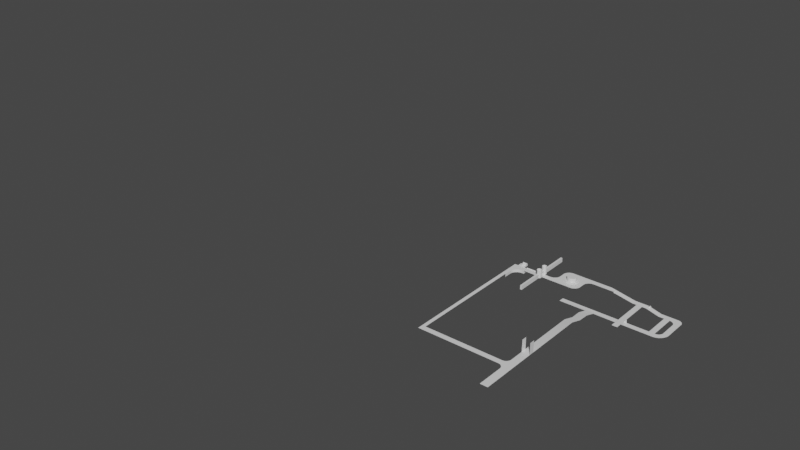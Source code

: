 # Source: Scene_4.blend  (saved by Blender 3.6.11; exported with 4.5.12 LTS)
import bpy
from mathutils import Matrix  # noqa: F401  (used for matrix-valued properties, if any)

bpy.ops.wm.read_factory_settings(use_empty=True)
scene = bpy.context.scene
scene.name = 'Scene'

# ---- collections
col_backup_1 = bpy.data.collections.new('backup_1'); scene.collection.children.link(col_backup_1)
col_test_road = bpy.data.collections.new('test_road'); scene.collection.children.link(col_test_road)
col_t = bpy.data.collections.new('T'); scene.collection.children.link(col_t)
col_camera = bpy.data.collections.new('Camera'); scene.collection.children.link(col_camera)

# ---- materials (node trees are filled in below, after node groups)
mat_gray = bpy.data.materials.new('Gray')
mat_gray.use_transparent_shadow = False

# ---- material node trees
mat_gray.use_nodes = True; mat_gray.node_tree.nodes.clear()
_N = mat_gray.node_tree.nodes; _L = mat_gray.node_tree.links
n0 = _N.new('ShaderNodeBsdfPrincipled'); n0.name = 'Principled BSDF'; n0.location = (10, 300)
n0.distribution = 'GGX'
n0.subsurface_method = 'RANDOM_WALK_SKIN'
n0.inputs[3].default_value = 1.45
n0.inputs[27].default_value = (0.0, 0.0, 0.0, 1.0)
n0.inputs[28].default_value = 1.0
n1 = _N.new('ShaderNodeOutputMaterial'); n1.name = 'Material Output'; n1.location = (300, 300)
_L.new(n0.outputs[0], n1.inputs[0])
n1.is_active_output = True

# ---- world
world_world = bpy.data.worlds.new('World'); scene.world = world_world
world_world.use_nodes = True; world_world.node_tree.nodes.clear()
_N = world_world.node_tree.nodes; _L = world_world.node_tree.links
n0 = _N.new('ShaderNodeOutputWorld'); n0.name = 'World Output'; n0.location = (300, 300)
n1 = _N.new('ShaderNodeBackground'); n1.name = 'Background'; n1.location = (10, 300)
n1.inputs[0].default_value = (0.05088, 0.05088, 0.05088, 1.0)
_L.new(n1.outputs[0], n0.inputs[0])
n0.is_active_output = True
world_world.color = (0.05088, 0.05088, 0.05088)
world_world.use_sun_shadow = False
world_world.sun_shadow_jitter_overblur = 0.0

# ---- meshes
me_cube = bpy.data.meshes.new('Cube')
me_cube.from_pydata([(-1.0, -1.0, -1.0), (-1.0, -1.0, 1.0), (-1.0, 1.0, -1.0), (-1.0, 1.0, 1.0), (1.0, -1.0, -1.0), (1.0, -1.0, 1.0), (1.0, 1.0, -1.0), (1.0, 1.0, 1.0)], [], [(0, 1, 3, 2), (2, 3, 7, 6), (6, 7, 5, 4), (4, 5, 1, 0), (2, 6, 4, 0), (7, 3, 1, 5)])
_uv = me_cube.uv_layers.new(name='UVMap')
_uv.uv.foreach_set('vector', [0.375, 0.0, 0.625, 0.0, 0.625, 0.25, 0.375, 0.25, 0.375, 0.25, 0.625, 0.25, 0.625, 0.5, 0.375, 0.5, 0.375, 0.5, 0.625, 0.5, 0.625, 0.75, 0.375, 0.75, 0.375, 0.75, 0.625, 0.75, 0.625, 1.0, 0.375, 1.0, 0.125, 0.5, 0.375, 0.5, 0.375, 0.75, 0.125, 0.75, 0.625, 0.5, 0.875, 0.5, 0.875, 0.75, 0.625, 0.75])
me_cube.update()
me_plane_004 = bpy.data.meshes.new('Plane.004')
me_plane_004.from_pydata([(-20.0, 20.0, 0.0), (123.7, -40.0, 0.0), (123.7, 20.0, 0.0), (133.3, -40.0, 2.588), (133.3, 20.0, 2.588), (262.3, -40.0, 2.588), (262.3, 20.0, 2.588), (-20.0, -220.0, 0.0), (20.0, -220.0, 0.0), (20.0, 20.0, 0.0), (25.01, 20.0, 1.364), (20.0, 20.0, 1.364), (25.01, 20.0, 0.0), (20.0, 73.54, 0.0), (25.01, 73.54, 1.364), (20.0, 73.54, 1.364), (45.04, 20.0, 0.0), (100.2, 20.0, 0.0), (45.04, 29.29, 0.0), (100.2, 29.29, 0.0), (45.04, 29.29, 10.0), (100.2, 29.29, 10.0), (100.2, 20.0, 10.0), (53.17, 20.0, 0.0), (53.17, 29.29, 0.0), (45.04, 73.54, 10.0), (45.04, 73.54, 0.0), (53.17, 20.0, 2.0), (53.17, 29.29, 2.0), (25.01, 73.54, 0.0), (100.2, 73.54, 0.0), (100.2, 73.54, 10.0), (55.8, 29.29, 10.0), (45.04, 37.9, 10.0), (100.2, 37.9, 10.0), (55.8, 73.54, 10.0), (55.8, 37.9, 10.0), (100.2, 37.9, 22.45), (100.2, 73.54, 22.45), (55.8, 73.54, 22.45), (55.8, 37.9, 22.45), (100.2, 55.72, 35.84), (55.8, 55.72, 35.84), (45.04, 20.0, 0.7941), (25.01, 20.0, 0.7941), (45.04, 73.54, 0.7941), (25.01, 73.54, 0.7941), (112.4, -40.0, 0.0), (20.0, -132.4, 0.0), (106.8, -40.17, 0.0), (101.2, -40.67, 0.0), (95.72, -41.51, 0.0), (90.26, -42.68, 0.0), (84.89, -44.18, 0.0), (79.62, -46.0, 0.0), (74.46, -48.14, 0.0), (69.44, -50.58, 0.0), (64.58, -53.32, 0.0), (59.9, -56.35, 0.0), (55.41, -59.66, 0.0), (51.12, -63.23, 0.0), (47.06, -67.05, 0.0), (43.23, -71.12, 0.0), (39.66, -75.4, 0.0), (36.35, -79.9, 0.0), (33.32, -84.58, 0.0), (30.58, -89.44, 0.0), (28.14, -94.46, 0.0), (26.01, -99.61, 0.0), (24.19, -104.9, 0.0), (22.69, -110.3, 0.0), (21.52, -115.7, 0.0), (20.68, -121.2, 0.0), (20.17, -126.8, 0.0), (123.7, -40.0, 0.5), (20.0, -220.0, 0.5), (112.4, -40.0, 0.5), (20.0, -132.4, 0.5), (106.8, -40.17, 0.5), (101.2, -40.67, 0.5), (95.72, -41.51, 0.5), (90.26, -42.68, 0.5), (84.89, -44.18, 0.5), (79.62, -46.0, 0.5), (74.46, -48.14, 0.5), (69.44, -50.58, 0.5), (64.58, -53.32, 0.5), (59.9, -56.35, 0.5), (55.41, -59.66, 0.5), (51.12, -63.23, 0.5), (47.06, -67.05, 0.5), (43.23, -71.12, 0.5), (39.66, -75.4, 0.5), (36.35, -79.9, 0.5), (33.32, -84.58, 0.5), (30.58, -89.44, 0.5), (28.14, -94.46, 0.5), (26.01, -99.61, 0.5), (24.19, -104.9, 0.5), (22.69, -110.3, 0.5), (21.52, -115.7, 0.5), (20.68, -121.2, 0.5), (20.17, -126.8, 0.5), (272.0, -40.0, 5.176), (272.0, 20.0, 5.176), (316.0, -30.0, 5.176), (316.0, 10.0, 5.176), (336.0, -30.0, 5.0), (336.0, 10.0, 5.0), (336.0, 363.7, 5.176), (316.0, -383.7, 5.176), (336.0, -383.7, 5.176), (336.0, 363.7, 42.18), (316.0, 363.7, 42.18), (316.0, -383.7, 42.18), (336.0, -383.7, 42.18), (316.0, 20.0, 51.45), (336.0, 20.0, 51.45), (336.0, 363.7, 51.45), (316.0, 363.7, 51.45), (316.0, -383.7, 51.45), (336.0, -383.7, 51.45), (316.0, -15.52, 42.18), (316.0, -30.0, 27.7), (316.0, -54.48, 42.18), (316.0, -40.0, 51.45), (316.0, -18.35, 41.9), (316.0, -21.06, 41.07), (316.0, -23.57, 39.74), (316.0, -25.76, 37.94), (316.0, -27.56, 35.74), (316.0, -28.9, 33.24), (316.0, -29.72, 30.52), (316.0, 10.0, 27.7), (316.0, -4.478, 42.18), (316.0, 34.48, 42.18), (316.0, 9.722, 30.52), (316.0, 8.898, 33.24), (316.0, 7.56, 35.74), (316.0, 5.76, 37.94), (316.0, 3.566, 39.74), (316.0, 1.063, 41.07), (316.0, -1.653, 41.9), (336.0, -30.0, 27.7), (336.0, -15.52, 42.18), (336.0, -40.0, 51.45), (336.0, -54.48, 42.18), (336.0, -29.72, 30.52), (336.0, -28.9, 33.24), (336.0, -27.56, 35.74), (336.0, -25.76, 37.94), (336.0, -23.57, 39.74), (336.0, -21.06, 41.07), (336.0, -18.35, 41.9), (336.0, -4.478, 42.18), (336.0, 10.0, 27.7), (336.0, 34.48, 42.18), (336.0, -1.653, 41.9), (336.0, 1.063, 41.07), (336.0, 3.566, 39.74), (336.0, 5.76, 37.94), (336.0, 7.56, 35.74), (336.0, 8.898, 33.24), (336.0, 9.722, 30.52), (316.0, 363.7, 5.176), (905.8, 169.5, 5.0), (905.8, 229.5, 5.0), (410.9, 20.0, 5.0), (410.9, -40.0, 5.0), (620.7, 20.0, 5.0), (695.7, 94.77, 5.0), (755.7, 94.77, 5.0), (485.8, 94.77, 5.0), (545.8, 94.77, 5.0), (620.7, 169.5, 5.0), (830.7, 229.5, 5.0), (830.7, 169.5, 5.0), (411.0, 20.0, 5.0), (416.9, 20.23, 5.0), (422.7, 20.92, 5.0), (428.5, 22.07, 5.0), (434.2, 23.66, 5.0), (439.7, 25.69, 5.0), (445.0, 28.15, 5.0), (450.1, 31.02, 5.0), (455.0, 34.28, 5.0), (459.6, 37.91, 5.0), (463.9, 41.9, 5.0), (467.9, 46.21, 5.0), (471.5, 50.82, 5.0), (474.8, 55.7, 5.0), (477.7, 60.82, 5.0), (480.1, 66.15, 5.0), (482.2, 71.66, 5.0), (483.7, 77.31, 5.0), (484.9, 83.07, 5.0), (485.6, 88.9, 5.0), (546.0, 88.9, 5.0), (546.7, 83.07, 5.0), (547.9, 77.31, 5.0), (549.5, 71.66, 5.0), (551.5, 66.15, 5.0), (554.0, 60.82, 5.0), (556.8, 55.7, 5.0), (560.1, 50.82, 5.0), (563.7, 46.21, 5.0), (567.7, 41.9, 5.0), (572.0, 37.91, 5.0), (576.6, 34.28, 5.0), (581.5, 31.02, 5.0), (586.6, 28.15, 5.0), (592.0, 25.69, 5.0), (597.5, 23.66, 5.0), (603.1, 22.07, 5.0), (608.9, 20.92, 5.0), (614.7, 20.23, 5.0), (626.8, 20.23, 5.0), (632.6, 20.92, 5.0), (638.4, 22.07, 5.0), (644.0, 23.66, 5.0), (649.5, 25.69, 5.0), (654.8, 28.15, 5.0), (660.0, 31.02, 5.0), (664.8, 34.28, 5.0), (669.5, 37.91, 5.0), (673.8, 41.9, 5.0), (677.8, 46.21, 5.0), (681.4, 50.82, 5.0), (684.6, 55.7, 5.0), (687.5, 60.82, 5.0), (690.0, 66.15, 5.0), (692.0, 71.66, 5.0), (693.6, 77.31, 5.0), (694.7, 83.07, 5.0), (695.4, 88.9, 5.0), (755.7, 34.77, 5.0), (680.9, -40.0, 5.0), (755.4, 28.9, 5.0), (754.7, 23.07, 5.0), (753.6, 17.31, 5.0), (752.0, 11.66, 5.0), (750.0, 6.156, 5.0), (747.5, 0.8241, 5.0), (744.6, -4.298, 5.0), (741.4, -9.179, 5.0), (737.8, -13.79, 5.0), (733.8, -18.1, 5.0), (729.5, -22.09, 5.0), (724.8, -25.72, 5.0), (720.0, -28.98, 5.0), (714.8, -31.85, 5.0), (709.5, -34.31, 5.0), (704.0, -36.34, 5.0), (698.4, -37.93, 5.0), (692.6, -39.08, 5.0), (686.8, -39.77, 5.0), (695.4, 100.6, 5.0), (694.7, 106.5, 5.0), (693.6, 112.2, 5.0), (692.0, 117.9, 5.0), (690.0, 123.4, 5.0), (687.5, 128.7, 5.0), (684.6, 133.8, 5.0), (681.4, 138.7, 5.0), (677.8, 143.3, 5.0), (673.8, 147.6, 5.0), (669.5, 151.6, 5.0), (664.8, 155.3, 5.0), (660.0, 158.5, 5.0), (654.8, 161.4, 5.0), (649.5, 163.8, 5.0), (644.0, 165.9, 5.0), (638.4, 167.5, 5.0), (632.6, 168.6, 5.0), (626.8, 169.3, 5.0), (830.4, 169.5, 5.0), (824.6, 169.3, 5.0), (818.7, 168.6, 5.0), (813.0, 167.5, 5.0), (807.3, 165.9, 5.0), (801.8, 163.8, 5.0), (796.5, 161.4, 5.0), (791.4, 158.5, 5.0), (786.5, 155.3, 5.0), (781.9, 151.6, 5.0), (777.6, 147.6, 5.0), (773.6, 143.3, 5.0), (769.9, 138.7, 5.0), (766.7, 133.8, 5.0), (763.8, 128.7, 5.0), (761.4, 123.4, 5.0), (759.3, 117.9, 5.0), (757.7, 112.2, 5.0), (756.6, 106.5, 5.0), (755.9, 100.6, 5.0), (614.7, 169.3, 5.0), (608.9, 168.6, 5.0), (603.1, 167.5, 5.0), (597.5, 165.9, 5.0), (592.0, 163.8, 5.0), (586.6, 161.4, 5.0), (581.5, 158.5, 5.0), (576.6, 155.3, 5.0), (572.0, 151.6, 5.0), (567.7, 147.6, 5.0), (563.7, 143.3, 5.0), (560.1, 138.7, 5.0), (556.8, 133.8, 5.0), (554.0, 128.7, 5.0), (551.5, 123.4, 5.0), (549.5, 117.9, 5.0), (547.9, 112.2, 5.0), (546.7, 106.5, 5.0), (546.0, 100.6, 5.0), (560.6, 229.5, 5.0), (485.8, 154.8, 5.0), (554.7, 229.3, 5.0), (548.9, 228.6, 5.0), (543.1, 227.5, 5.0), (537.5, 225.9, 5.0), (532.0, 223.8, 5.0), (526.6, 221.4, 5.0), (521.5, 218.5, 5.0), (516.6, 215.3, 5.0), (512.0, 211.6, 5.0), (507.7, 207.6, 5.0), (503.7, 203.3, 5.0), (500.1, 198.7, 5.0), (496.8, 193.8, 5.0), (494.0, 188.7, 5.0), (491.5, 183.4, 5.0), (489.5, 177.9, 5.0), (487.9, 172.2, 5.0), (486.7, 166.5, 5.0), (486.0, 160.6, 5.0), (620.7, 44.39, 10.0), (671.3, 94.77, 10.0), (570.2, 94.77, 10.0), (620.7, 145.1, 10.0), (570.4, 90.81, 10.0), (570.8, 86.89, 10.0), (571.6, 83.01, 10.0), (572.7, 79.2, 10.0), (574.0, 75.49, 10.0), (575.7, 71.9, 10.0), (577.6, 68.45, 10.0), (579.8, 65.16, 10.0), (582.3, 62.05, 10.0), (585.0, 59.15, 10.0), (587.9, 56.46, 10.0), (591.0, 54.01, 10.0), (594.3, 51.82, 10.0), (597.7, 49.88, 10.0), (601.3, 48.23, 10.0), (605.0, 46.86, 10.0), (608.8, 45.79, 10.0), (612.7, 45.01, 10.0), (616.6, 44.55, 10.0), (624.9, 44.55, 10.0), (628.8, 45.01, 10.0), (632.7, 45.79, 10.0), (636.5, 46.86, 10.0), (640.2, 48.23, 10.0), (643.8, 49.88, 10.0), (647.2, 51.82, 10.0), (650.5, 54.01, 10.0), (653.6, 56.46, 10.0), (656.5, 59.15, 10.0), (659.2, 62.05, 10.0), (661.7, 65.16, 10.0), (663.8, 68.45, 10.0), (665.8, 71.9, 10.0), (667.4, 75.49, 10.0), (668.8, 79.2, 10.0), (669.9, 83.01, 10.0), (670.7, 86.89, 10.0), (671.1, 90.81, 10.0), (671.1, 98.72, 10.0), (670.7, 102.6, 10.0), (669.9, 106.5, 10.0), (668.8, 110.3, 10.0), (667.4, 114.0, 10.0), (665.8, 117.6, 10.0), (663.8, 121.1, 10.0), (661.7, 124.4, 10.0), (659.2, 127.5, 10.0), (656.5, 130.4, 10.0), (653.6, 133.1, 10.0), (650.5, 135.5, 10.0), (647.2, 137.7, 10.0), (643.8, 139.7, 10.0), (640.2, 141.3, 10.0), (636.5, 142.7, 10.0), (632.7, 143.7, 10.0), (628.8, 144.5, 10.0), (624.9, 145.0, 10.0), (616.6, 145.0, 10.0), (612.7, 144.5, 10.0), (608.8, 143.7, 10.0), (605.0, 142.7, 10.0), (601.3, 141.3, 10.0), (597.7, 139.7, 10.0), (594.3, 137.7, 10.0), (591.0, 135.5, 10.0), (587.9, 133.1, 10.0), (585.0, 130.4, 10.0), (582.3, 127.5, 10.0), (579.8, 124.4, 10.0), (577.6, 121.1, 10.0), (575.7, 117.6, 10.0), (574.0, 114.0, 10.0), (572.7, 110.3, 10.0), (571.6, 106.5, 10.0), (570.8, 102.6, 10.0), (570.4, 98.72, 10.0), (626.8, 20.23, 10.0), (620.7, 20.0, 10.0), (614.7, 20.23, 10.0), (608.9, 20.92, 10.0), (603.1, 22.07, 10.0), (597.5, 23.66, 10.0), (592.0, 25.69, 10.0), (586.6, 28.15, 10.0), (581.5, 31.02, 10.0), (576.6, 34.28, 10.0), (572.0, 37.91, 10.0), (567.7, 41.9, 10.0), (563.7, 46.21, 10.0), (560.1, 50.82, 10.0), (556.8, 55.7, 10.0), (554.0, 60.82, 10.0), (551.5, 66.15, 10.0), (549.5, 71.66, 10.0), (547.9, 77.31, 10.0), (546.7, 83.07, 10.0), (546.0, 88.9, 10.0), (545.8, 94.77, 10.0), (546.0, 100.6, 10.0), (695.4, 88.9, 10.0), (694.7, 83.07, 10.0), (693.6, 77.31, 10.0), (692.0, 71.66, 10.0), (690.0, 66.15, 10.0), (687.5, 60.82, 10.0), (684.6, 55.7, 10.0), (681.4, 50.82, 10.0), (677.8, 46.21, 10.0), (673.8, 41.9, 10.0), (669.5, 37.91, 10.0), (664.8, 34.28, 10.0), (660.0, 31.02, 10.0), (654.8, 28.15, 10.0), (649.5, 25.69, 10.0), (644.0, 23.66, 10.0), (638.4, 22.07, 10.0), (632.6, 20.92, 10.0), (626.8, 169.3, 10.0), (632.6, 168.6, 10.0), (638.4, 167.5, 10.0), (644.0, 165.9, 10.0), (649.5, 163.8, 10.0), (654.8, 161.4, 10.0), (660.0, 158.5, 10.0), (664.8, 155.3, 10.0), (669.5, 151.6, 10.0), (673.8, 147.6, 10.0), (677.8, 143.3, 10.0), (681.4, 138.7, 10.0), (684.6, 133.8, 10.0), (687.5, 128.7, 10.0), (690.0, 123.4, 10.0), (692.0, 117.9, 10.0), (693.6, 112.2, 10.0), (694.7, 106.5, 10.0), (695.4, 100.6, 10.0), (614.7, 169.3, 10.0), (620.7, 169.5, 10.0), (546.7, 106.5, 10.0), (547.9, 112.2, 10.0), (549.5, 117.9, 10.0), (551.5, 123.4, 10.0), (554.0, 128.7, 10.0), (556.8, 133.8, 10.0), (560.1, 138.7, 10.0), (563.7, 143.3, 10.0), (567.7, 147.6, 10.0), (572.0, 151.6, 10.0), (576.6, 155.3, 10.0), (581.5, 158.5, 10.0), (586.6, 161.4, 10.0), (592.0, 163.8, 10.0), (597.5, 165.9, 10.0), (603.1, 167.5, 10.0), (608.9, 168.6, 10.0), (695.7, 94.77, 10.0), (624.9, 44.55, 52.79), (620.7, 44.39, 52.79), (616.6, 44.55, 52.79), (612.7, 45.01, 52.79), (608.8, 45.79, 52.79), (605.0, 46.86, 52.79), (601.3, 48.23, 52.79), (597.7, 49.88, 52.79), (594.3, 51.82, 52.79), (591.0, 54.01, 52.79), (587.9, 56.46, 52.79), (585.0, 59.15, 52.79), (582.3, 62.05, 52.79), (579.8, 65.16, 52.79), (577.6, 68.45, 52.79), (575.7, 71.9, 52.79), (574.0, 75.49, 52.79), (572.7, 79.2, 52.79), (571.6, 83.01, 52.79), (570.8, 86.89, 52.79), (570.4, 90.81, 52.79), (570.2, 94.77, 52.79), (570.4, 98.72, 52.79), (671.1, 90.81, 52.79), (670.7, 86.89, 52.79), (669.9, 83.01, 52.79), (668.8, 79.2, 52.79), (667.4, 75.49, 52.79), (665.8, 71.9, 52.79), (663.8, 68.45, 52.79), (661.7, 65.16, 52.79), (659.2, 62.05, 52.79), (656.5, 59.15, 52.79), (653.6, 56.46, 52.79), (650.5, 54.01, 52.79), (647.2, 51.82, 52.79), (643.8, 49.88, 52.79), (640.2, 48.23, 52.79), (636.5, 46.86, 52.79), (632.7, 45.79, 52.79), (628.8, 45.01, 52.79), (624.9, 145.0, 52.79), (628.8, 144.5, 52.79), (632.7, 143.7, 52.79), (636.5, 142.7, 52.79), (640.2, 141.3, 52.79), (643.8, 139.7, 52.79), (647.2, 137.7, 52.79), (650.5, 135.5, 52.79), (653.6, 133.1, 52.79), (656.5, 130.4, 52.79), (659.2, 127.5, 52.79), (661.7, 124.4, 52.79), (663.8, 121.1, 52.79), (665.8, 117.6, 52.79), (667.4, 114.0, 52.79), (668.8, 110.3, 52.79), (669.9, 106.5, 52.79), (670.7, 102.6, 52.79), (671.1, 98.72, 52.79), (616.6, 145.0, 52.79), (620.7, 145.1, 52.79), (570.8, 102.6, 52.79), (571.6, 106.5, 52.79), (572.7, 110.3, 52.79), (574.0, 114.0, 52.79), (575.7, 117.6, 52.79), (577.6, 121.1, 52.79), (579.8, 124.4, 52.79), (582.3, 127.5, 52.79), (585.0, 130.4, 52.79), (587.9, 133.1, 52.79), (591.0, 135.5, 52.79), (594.3, 137.7, 52.79), (597.7, 139.7, 52.79), (601.3, 141.3, 52.79), (605.0, 142.7, 52.79), (608.8, 143.7, 52.79), (612.7, 144.5, 52.79), (671.3, 94.77, 52.79), (1006.0, 169.5, 5.0), (1006.0, 229.5, 5.186), (334.8, -31.76, 5.088), (343.7, -37.03, 5.088), (349.8, -45.29, 5.088), (352.4, -55.27, 5.088), (350.9, -65.45, 5.088), (345.6, -74.3, 5.088), (337.3, -80.44, 5.088), (327.4, -82.97, 5.088), (317.2, -81.48, 5.088), (308.3, -76.21, 5.088), (302.2, -67.95, 5.088), (299.7, -57.97, 5.088), (301.2, -47.79, 5.088), (306.4, -38.94, 5.088), (314.7, -32.8, 5.088), (324.7, -30.27, 5.088), (334.8, -31.76, 91.02), (343.7, -37.03, 91.02), (349.8, -45.29, 91.02), (352.4, -55.27, 91.02), (350.9, -65.45, 91.02), (345.6, -74.3, 91.02), (337.3, -80.44, 91.02), (327.4, -82.97, 91.02), (317.2, -81.48, 91.02), (308.3, -76.21, 91.02), (302.2, -67.95, 91.02), (299.7, -57.97, 91.02), (301.2, -47.79, 91.02), (306.4, -38.94, 91.02), (314.7, -32.8, 91.02), (324.7, -30.27, 91.02), (316.0, -40.0, 5.176), (316.0, 20.0, 5.176), (123.7, -40.0, 5.0), (123.7, 20.0, 5.0), (133.3, -40.0, 7.588), (133.3, 20.0, 7.588), (262.3, -40.0, 7.588), (262.3, 20.0, 7.588), (272.0, -40.0, 10.18), (272.0, 20.0, 10.18), (316.0, -40.0, 10.18), (316.0, 20.0, 10.18), (123.7, -45.0, 0.0), (133.3, -45.0, 2.588), (262.3, -45.0, 2.588), (272.0, -45.0, 5.176), (316.0, -45.0, 5.176), (123.7, -45.0, 5.0), (133.3, -45.0, 7.588), (262.3, -45.0, 7.588), (272.0, -45.0, 10.18), (316.0, -45.0, 10.18), (133.3, 25.0, 2.588), (123.7, 25.0, 0.0), (262.3, 25.0, 2.588), (272.0, 25.0, 5.176), (316.0, 25.0, 5.176), (133.3, 25.0, 7.588), (123.7, 25.0, 5.0), (262.3, 25.0, 7.588), (272.0, 25.0, 10.18), (316.0, 25.0, 10.18), (123.7, -45.0, 0.5), (25.0, -220.0, 0.5), (112.4, -45.0, 0.5), (25.0, -132.4, 0.5), (107.1, -45.16, 0.5), (101.8, -45.64, 0.5), (96.62, -46.43, 0.5), (91.46, -47.54, 0.5), (86.38, -48.96, 0.5), (81.39, -50.68, 0.5), (76.51, -52.7, 0.5), (71.77, -55.01, 0.5), (67.17, -57.6, 0.5), (62.74, -60.47, 0.5), (58.49, -63.59, 0.5), (54.44, -66.97, 0.5), (50.59, -70.59, 0.5), (46.98, -74.43, 0.5), (43.6, -78.49, 0.5), (40.47, -82.74, 0.5), (37.6, -87.17, 0.5), (35.01, -91.77, 0.5), (32.7, -96.51, 0.5), (30.68, -101.4, 0.5), (28.96, -106.4, 0.5), (27.54, -111.5, 0.5), (26.44, -116.6, 0.5), (25.64, -121.8, 0.5), (25.16, -127.1, 0.5), (123.7, -45.0, -32.2), (25.0, -220.0, -32.2), (112.4, -45.0, -32.2), (25.0, -132.4, -32.2), (107.1, -45.16, -32.2), (101.8, -45.64, -32.2), (96.62, -46.43, -32.2), (91.46, -47.54, -32.2), (86.38, -48.96, -32.2), (81.39, -50.68, -32.2), (76.51, -52.7, -32.2), (71.77, -55.01, -32.2), (67.17, -57.6, -32.2), (62.74, -60.47, -32.2), (58.49, -63.59, -32.2), (54.44, -66.97, -32.2), (50.59, -70.59, -32.2), (46.98, -74.43, -32.2), (43.6, -78.49, -32.2), (40.47, -82.74, -32.2), (37.6, -87.17, -32.2), (35.01, -91.77, -32.2), (32.7, -96.51, -32.2), (30.68, -101.4, -32.2), (28.96, -106.4, -32.2), (27.54, -111.5, -32.2), (26.44, -116.6, -32.2), (25.64, -121.8, -32.2), (25.16, -127.1, -32.2), (262.3, -40.0, -32.2), (262.3, 20.0, -32.2), (272.0, -40.0, -32.2), (272.0, 20.0, -32.2), (262.3, 25.0, -32.2), (272.0, 25.0, -32.2), (262.3, -45.0, -32.2), (272.0, -45.0, -32.2), (123.7, -40.0, -32.2), (123.7, 20.0, -32.2), (133.3, -40.0, -32.2), (133.3, 20.0, -32.2), (133.3, -45.0, -32.2), (1625.0, 169.5, -82.87), (133.3, 25.0, -32.2), (123.7, 25.0, -32.2), (337.0, 61.31, 5.088), (345.3, 55.28, 5.088), (350.7, 46.52, 5.088), (352.4, 36.36, 5.088), (350.0, 26.34, 5.088), (344.0, 18.0, 5.088), (335.2, 12.6, 5.088), (325.0, 10.96, 5.088), (315.0, 13.33, 5.088), (306.7, 19.36, 5.088), (301.3, 28.12, 5.088), (299.7, 38.29, 5.088), (302.0, 48.3, 5.088), (308.1, 56.65, 5.088), (316.8, 62.05, 5.088), (327.0, 63.69, 5.088), (337.0, 61.31, 91.02), (345.3, 55.28, 91.02), (350.7, 46.52, 91.02), (352.4, 36.36, 91.02), (350.0, 26.34, 91.02), (344.0, 18.0, 91.02), (335.2, 12.6, 91.02), (325.0, 10.96, 91.02), (315.0, 13.33, 91.02), (306.7, 19.36, 91.02), (301.3, 28.12, 91.02), (299.7, 38.29, 91.02), (302.0, 48.3, 91.02), (308.1, 56.65, 91.02), (316.8, 62.05, 91.02), (327.0, 63.69, 91.02), (336.0, -40.01, 5.005), (336.0, 20.01, 5.005), (1006.0, 199.5, 5.0), (1276.0, 229.5, -45.0), (1061.0, 169.5, 5.0), (1061.0, 199.5, 5.0), (1276.0, 169.5, -45.09), (1060.0, 199.5, -4.971), (1060.0, 169.5, -4.971), (1060.0, 229.5, -4.827), (1070.0, 169.5, -6.814), (1070.0, 229.5, -6.673), (1065.0, 169.5, -5.893), (1065.0, 199.6, -5.857), (1425.0, 229.5, -45.0), (1425.0, 169.5, -45.09), (1321.0, 79.54, -45.16), (1381.0, 79.54, -45.16), (1381.0, 169.5, -45.16), (1321.0, 169.5, -45.16), (1685.0, 229.5, -82.78), (1685.0, 169.5, -82.87), (1434.0, 207.1, -65.55), (1424.0, 207.1, -45.67), (1434.0, 229.2, -65.55), (1424.0, 229.2, -45.67), (1454.0, 207.1, -55.8), (1444.0, 207.1, -35.92), (1454.0, 229.2, -55.8), (1444.0, 229.2, -35.92), (1625.0, 229.5, -82.78), (1804.0, 109.5, -82.96), (1744.0, 109.5, -82.96), (1744.0, 115.2, -82.96), (1744.0, 119.8, -82.95), (1743.0, 124.3, -82.94), (1742.0, 128.8, -82.93), (1740.0, 133.1, -82.93), (1738.0, 137.3, -82.92), (1736.0, 141.4, -82.92), (1733.0, 145.2, -82.91), (1730.0, 148.9, -82.9), (1727.0, 152.3, -82.9), (1724.0, 155.4, -82.9), (1720.0, 158.3, -82.89), (1716.0, 160.8, -82.89), (1712.0, 163.1, -82.88), (1708.0, 165.0, -82.88), (1704.0, 166.6, -82.88), (1699.0, 167.9, -82.88), (1695.0, 168.8, -82.88), (1690.0, 169.3, -82.87), (1804.0, 170.6, -82.87), (1745.0, 229.5, -82.78), (1804.0, 175.2, -82.87), (1804.0, 179.8, -82.86), (1803.0, 184.3, -82.85), (1802.0, 188.8, -82.85), (1800.0, 193.1, -82.84), (1798.0, 197.3, -82.83), (1796.0, 201.4, -82.83), (1793.0, 205.2, -82.82), (1790.0, 208.8, -82.82), (1787.0, 212.2, -82.81), (1784.0, 215.4, -82.81), (1780.0, 218.3, -82.8), (1776.0, 220.8, -82.8), (1772.0, 223.1, -82.79), (1768.0, 225.0, -82.79), (1764.0, 226.6, -82.79), (1759.0, 227.9, -82.79), (1755.0, 228.8, -82.79), (1750.0, 229.3, -82.78), (1744.0, -70.47, -83.23), (1381.0, -190.4, -45.16), (1684.0, -130.5, -83.32), (1684.0, -190.5, -83.41), (1624.0, -130.4, -83.32), (1624.0, -190.4, -83.41), (1321.0, -190.4, -45.16), (1564.0, 169.5, -82.87), (1689.0, -130.3, -83.32), (1694.0, -129.7, -83.32), (1698.0, -128.8, -83.32), (1703.0, -127.5, -83.32), (1707.0, -125.9, -83.32), (1712.0, -123.9, -83.31), (1716.0, -121.6, -83.31), (1720.0, -119.0, -83.31), (1723.0, -116.1, -83.3), (1727.0, -112.9, -83.3), (1730.0, -109.4, -83.29), (1733.0, -105.7, -83.29), (1735.0, -101.8, -83.28), (1738.0, -97.71, -83.27), (1740.0, -93.43, -83.27), (1741.0, -89.01, -83.26), (1743.0, -84.48, -83.25), (1744.0, -79.86, -83.25), (1744.0, -75.18, -83.24), (1564.0, 229.5, -82.78), (1804.0, -70.49, -83.23), (1694.0, -190.1, -83.41), (1703.0, -189.0, -83.41), (1712.0, -187.1, -83.41), (1721.0, -184.6, -83.4), (1730.0, -181.3, -83.4), (1739.0, -177.4, -83.39), (1747.0, -172.8, -83.39), (1755.0, -167.6, -83.38), (1762.0, -161.7, -83.37), (1769.0, -155.3, -83.36), (1776.0, -148.4, -83.35), (1781.0, -141.0, -83.34), (1787.0, -133.2, -83.33), (1791.0, -125.0, -83.31), (1795.0, -116.4, -83.3), (1798.0, -107.6, -83.29), (1801.0, -98.5, -83.28), (1803.0, -89.26, -83.26), (1804.0, -79.9, -83.25), (1321.0, -130.4, -45.16), (1381.0, -130.4, -45.16), (1384.0, -130.4, -83.32), (1384.0, -190.4, -83.41), (1324.0, -130.4, -83.32), (1324.0, -190.4, -83.41), (958.7, -190.3, -83.41), (1049.0, -311.1, -45.16), (958.7, -311.1, -45.16), (1049.0, -190.3, -83.41), (664.3, -130.2, -83.32), (664.3, -190.2, -83.41), (1321.0, -311.1, -45.16), (1381.0, -311.1, -45.16), (958.7, -429.5, -45.16), (1044.0, -429.5, -45.16), (958.7, -574.3, -3.433e-05), (1044.0, -574.3, -4.959e-05), (958.7, -1237.0, -3.433e-05), (1044.0, -1237.0, -4.768e-05), (958.7, -1297.0, -3.425e-05), (1044.0, -1297.0, -4.76e-05), (1044.0, -1297.0, 130.0), (958.7, -1297.0, 130.0), (1044.0, -1237.0, 130.0), (958.7, -1237.0, 130.0), (958.7, -1642.0, -3.425e-05), (1044.0, -1642.0, -4.76e-05), (838.7, -1522.0, -1.55e-05), (838.7, -1582.0, -1.55e-05), (718.7, -1522.0, 3.241e-06), (718.7, -1582.0, 3.241e-06), (-20.0, -1582.0, 3.241e-06), (20.0, -1522.0, 3.241e-06), (-20.0, -1522.0, 3.241e-06), (20.0, -1582.0, 3.241e-06), (958.7, -1942.0, -3.425e-05), (1044.0, -1942.0, -4.76e-05), (1044.0, -1462.0, -4.76e-05), (897.5, -1522.0, -2.468e-05), (958.7, -1462.0, -3.425e-05), (902.3, -1521.0, -2.543e-05), (907.1, -1521.0, -2.618e-05), (911.8, -1520.0, -2.692e-05), (916.4, -1519.0, -2.764e-05), (920.9, -1517.0, -2.834e-05), (925.3, -1515.0, -2.902e-05), (929.5, -1513.0, -2.968e-05), (933.5, -1510.0, -3.03e-05), (937.3, -1507.0, -3.089e-05), (940.8, -1504.0, -3.144e-05), (944.0, -1500.0, -3.195e-05), (947.0, -1497.0, -3.242e-05), (949.7, -1493.0, -3.284e-05), (952.0, -1489.0, -3.32e-05), (954.1, -1484.0, -3.352e-05), (955.7, -1480.0, -3.378e-05), (957.0, -1476.0, -3.398e-05), (958.0, -1471.0, -3.413e-05), (958.5, -1466.0, -3.422e-05), (897.5, -1582.0, -2.468e-05), (902.3, -1582.0, -2.543e-05), (907.1, -1582.0, -2.618e-05), (911.8, -1583.0, -2.692e-05), (916.4, -1584.0, -2.764e-05), (920.9, -1586.0, -2.834e-05), (925.3, -1588.0, -2.902e-05), (929.5, -1590.0, -2.968e-05), (933.5, -1593.0, -3.03e-05), (937.3, -1596.0, -3.089e-05), (940.8, -1599.0, -3.144e-05), (944.0, -1603.0, -3.195e-05), (947.0, -1606.0, -3.242e-05), (949.7, -1610.0, -3.284e-05), (952.0, -1614.0, -3.32e-05), (954.1, -1619.0, -3.352e-05), (955.7, -1623.0, -3.378e-05), (957.0, -1628.0, -3.398e-05), (958.0, -1632.0, -3.413e-05), (958.5, -1637.0, -3.422e-05)], [], [(632, 631, 713, 714), (4, 3, 5, 6), (11, 15, 13, 9), (10, 11, 9, 12), (10, 14, 15, 11), (12, 29, 14, 10), (17, 19, 21, 22), (18, 24, 19, 21, 32, 20), (16, 23, 24, 18), (27, 22, 21, 28), (19, 24, 28, 21), (24, 23, 27, 28), (23, 17, 22, 27), (18, 20, 33, 25, 26), (29, 12, 44, 46), (19, 30, 31, 34, 21), (25, 35, 31, 30, 26), (36, 35, 25, 33), (32, 36, 33, 20), (21, 34, 36, 32), (31, 35, 39, 38), (39, 40, 42), (35, 36, 40, 39), (36, 34, 37, 40), (34, 31, 38, 37), (40, 37, 41, 42), (37, 38, 41), (38, 39, 42, 41), (44, 43, 45, 46), (12, 16, 43, 44), (16, 26, 45, 43), (26, 29, 46, 45), (0, 7, 8, 48, 73, 72, 71, 70, 69, 68, 67, 66, 65, 64, 63, 62, 61, 60, 59, 58, 57, 56, 55, 54, 53, 52, 51, 50, 49, 47, 1, 2, 17, 23, 16, 12, 9), (58, 59, 88, 87), (71, 72, 101, 100), (57, 58, 87, 86), (70, 71, 100, 99), (56, 57, 86, 85), (69, 70, 99, 98), (55, 56, 85, 84), (68, 69, 98, 97), (54, 55, 84, 83), (67, 68, 97, 96), (53, 54, 83, 82), (66, 67, 96, 95), (52, 53, 82, 81), (65, 66, 95, 94), (51, 52, 81, 80), (64, 65, 94, 93), (50, 51, 80, 79), (63, 64, 93, 92), (49, 50, 79, 78), (62, 63, 92, 91), (47, 49, 78, 76), (61, 62, 91, 90), (48, 8, 75, 77), (1, 47, 76, 74), (60, 61, 90, 89), (73, 48, 77, 102), (59, 60, 89, 88), (72, 73, 102, 101), (6, 700, 699, 5), (104, 103, 105, 106), (117, 156, 112, 118), (106, 105, 107, 108), (124, 123, 105, 609, 110, 114), (110, 111, 115, 114), (109, 164, 113, 112), (115, 146, 145, 121), (112, 113, 119, 118), (106, 133, 135, 113, 164, 610), (145, 144, 154, 117), (125, 124, 114, 120), (108, 155, 133, 106), (116, 125, 145, 117), (116, 117, 118, 119), (145, 125, 120, 121), (107, 105, 123, 143), (114, 115, 121, 120), (156, 155, 108, 748, 109, 112), (113, 135, 116, 119), (107, 143, 146, 115, 111, 747), (134, 154, 144, 122), (122, 126, 127, 128, 129, 130, 131, 132, 123, 124, 125), (133, 136, 137, 138, 139, 140, 141, 142, 134, 116, 135), (143, 147, 148, 149, 150, 151, 152, 153, 144, 145, 146), (154, 157, 158, 159, 160, 161, 162, 163, 155, 156, 117), (122, 144, 153, 126), (126, 153, 152, 127), (127, 152, 151, 128), (128, 151, 150, 129), (129, 150, 149, 130), (130, 149, 148, 131), (131, 148, 147, 132), (132, 147, 143, 123), (133, 155, 163, 136), (136, 163, 162, 137), (137, 162, 161, 138), (138, 161, 160, 139), (139, 160, 159, 140), (140, 159, 158, 141), (141, 158, 157, 142), (142, 157, 154, 134), (116, 134, 122, 125), (105, 103, 609), (175, 176, 165, 166), (168, 236, 255, 254, 253, 252, 251, 250, 249, 248, 247, 246, 245, 244, 243, 242, 241, 240, 239, 238, 237, 235, 171, 170, 234, 233, 232, 231, 230, 229, 228, 227, 226, 225, 224, 223, 222, 221, 220, 219, 218, 217, 216, 169, 215, 214, 213, 212, 211, 210, 209, 208, 207, 206, 205, 204, 203, 202, 201, 200, 199, 198, 197, 173, 172, 196, 195, 194, 193, 192, 191, 190, 189, 188, 187, 186, 185, 184, 183, 182, 181, 180, 179, 178, 177, 167), (108, 107, 168, 167), (172, 173, 313, 312, 311, 310, 309, 308, 307, 306, 305, 304, 303, 302, 301, 300, 299, 298, 297, 296, 295, 174, 274, 273, 272, 271, 270, 269, 268, 267, 266, 265, 264, 263, 262, 261, 260, 259, 258, 257, 256, 170, 171, 294, 293, 292, 291, 290, 289, 288, 287, 286, 285, 284, 283, 282, 281, 280, 279, 278, 277, 276, 275, 176, 175, 314, 316, 317, 318, 319, 320, 321, 322, 323, 324, 325, 326, 327, 328, 329, 330, 331, 332, 333, 334, 315), (223, 224, 448, 449), (173, 197, 435, 436), (310, 311, 478, 479), (215, 169, 416, 417), (222, 223, 449, 450), (309, 310, 479, 480), (221, 222, 450, 451), (308, 309, 480, 481), (273, 274, 456, 457), (220, 221, 451, 452), (307, 308, 481, 482), (272, 273, 457, 458), (219, 220, 452, 453), (306, 307, 482, 483), (271, 272, 458, 459), (218, 219, 453, 454), (305, 306, 483, 484), (270, 271, 459, 460), (217, 218, 454, 455), (304, 305, 484, 485), (269, 270, 460, 461), (216, 217, 455, 415), (303, 304, 485, 486), (214, 215, 417, 418), (268, 269, 461, 462), (302, 303, 486, 487), (213, 214, 418, 419), (267, 268, 462, 463), (301, 302, 487, 488), (212, 213, 419, 420), (266, 267, 463, 464), (300, 301, 488, 489), (211, 212, 420, 421), (265, 266, 464, 465), (299, 300, 489, 490), (210, 211, 421, 422), (264, 265, 465, 466), (298, 299, 490, 491), (209, 210, 422, 423), (263, 264, 466, 467), (297, 298, 491, 492), (208, 209, 423, 424), (262, 263, 467, 468), (296, 297, 492, 493), (207, 208, 424, 425), (261, 262, 468, 469), (295, 296, 493, 475), (206, 207, 425, 426), (260, 261, 469, 470), (233, 234, 438, 439), (170, 256, 474, 494), (205, 206, 426, 427), (259, 260, 470, 471), (232, 233, 439, 440), (234, 170, 494, 438), (204, 205, 427, 428), (258, 259, 471, 472), (231, 232, 440, 441), (203, 204, 428, 429), (257, 258, 472, 473), (230, 231, 441, 442), (202, 203, 429, 430), (256, 257, 473, 474), (229, 230, 442, 443), (201, 202, 430, 431), (228, 229, 443, 444), (200, 201, 431, 432), (227, 228, 444, 445), (199, 200, 432, 433), (174, 295, 475, 476), (226, 227, 445, 446), (198, 199, 433, 434), (274, 174, 476, 456), (225, 226, 446, 447), (197, 198, 434, 435), (312, 313, 437, 477), (224, 225, 447, 448), (313, 173, 436, 437), (311, 312, 477, 478), (169, 216, 415, 416), (398, 399, 571, 572), (358, 335, 416, 415), (335, 357, 417, 416), (357, 356, 418, 417), (356, 355, 419, 418), (355, 354, 420, 419), (354, 353, 421, 420), (353, 352, 422, 421), (352, 351, 423, 422), (351, 350, 424, 423), (350, 349, 425, 424), (349, 348, 426, 425), (348, 347, 427, 426), (347, 346, 428, 427), (346, 345, 429, 428), (345, 344, 430, 429), (344, 343, 431, 430), (343, 342, 432, 431), (342, 341, 433, 432), (341, 340, 434, 433), (340, 339, 435, 434), (337, 414, 437, 436), (339, 337, 436, 435), (376, 375, 439, 438), (375, 374, 440, 439), (374, 373, 441, 440), (373, 372, 442, 441), (372, 371, 443, 442), (371, 370, 444, 443), (370, 369, 445, 444), (369, 368, 446, 445), (368, 367, 447, 446), (367, 366, 448, 447), (366, 365, 449, 448), (365, 364, 450, 449), (364, 363, 451, 450), (363, 362, 452, 451), (362, 361, 453, 452), (361, 360, 454, 453), (360, 359, 455, 454), (359, 358, 415, 455), (395, 394, 457, 456), (394, 393, 458, 457), (393, 392, 459, 458), (392, 391, 460, 459), (391, 390, 461, 460), (390, 389, 462, 461), (389, 388, 463, 462), (388, 387, 464, 463), (387, 386, 465, 464), (386, 385, 466, 465), (385, 384, 467, 466), (384, 383, 468, 467), (383, 382, 469, 468), (382, 381, 470, 469), (381, 380, 471, 470), (380, 379, 472, 471), (379, 378, 473, 472), (378, 377, 474, 473), (396, 338, 476, 475), (338, 395, 456, 476), (414, 413, 477, 437), (413, 412, 478, 477), (412, 411, 479, 478), (411, 410, 480, 479), (410, 409, 481, 480), (409, 408, 482, 481), (408, 407, 483, 482), (407, 406, 484, 483), (406, 405, 485, 484), (405, 404, 486, 485), (404, 403, 487, 486), (403, 402, 488, 487), (402, 401, 489, 488), (401, 400, 490, 489), (400, 399, 491, 490), (399, 398, 492, 491), (398, 397, 493, 492), (397, 396, 475, 493), (377, 336, 494, 474), (336, 376, 438, 494), (495, 535, 534, 533, 532, 531, 530, 529, 528, 527, 526, 525, 524, 523, 522, 521, 520, 519, 518, 574, 554, 553, 552, 551, 550, 549, 548, 547, 546, 545, 544, 543, 542, 541, 540, 539, 538, 537, 536, 556, 555, 573, 572, 571, 570, 569, 568, 567, 566, 565, 564, 563, 562, 561, 560, 559, 558, 557, 517, 516, 515, 514, 513, 512, 511, 510, 509, 508, 507, 506, 505, 504, 503, 502, 501, 500, 499, 498, 497, 496), (385, 386, 545, 546), (374, 375, 519, 520), (397, 398, 572, 573), (384, 385, 546, 547), (373, 374, 520, 521), (396, 397, 573, 555), (383, 384, 547, 548), (372, 373, 521, 522), (336, 377, 554, 574), (382, 383, 548, 549), (371, 372, 522, 523), (335, 358, 495, 496), (376, 336, 574, 518), (381, 382, 549, 550), (370, 371, 523, 524), (357, 335, 496, 497), (380, 381, 550, 551), (369, 370, 524, 525), (356, 357, 497, 498), (379, 380, 551, 552), (368, 369, 525, 526), (355, 356, 498, 499), (378, 379, 552, 553), (367, 368, 526, 527), (354, 355, 499, 500), (377, 378, 553, 554), (366, 367, 527, 528), (353, 354, 500, 501), (338, 396, 555, 556), (365, 366, 528, 529), (352, 353, 501, 502), (395, 338, 556, 536), (364, 365, 529, 530), (351, 352, 502, 503), (413, 414, 517, 557), (363, 364, 530, 531), (350, 351, 503, 504), (412, 413, 557, 558), (362, 363, 531, 532), (349, 350, 504, 505), (411, 412, 558, 559), (361, 362, 532, 533), (348, 349, 505, 506), (410, 411, 559, 560), (360, 361, 533, 534), (347, 348, 506, 507), (409, 410, 560, 561), (359, 360, 534, 535), (346, 347, 507, 508), (408, 409, 561, 562), (358, 359, 535, 495), (345, 346, 508, 509), (407, 408, 562, 563), (394, 395, 536, 537), (344, 345, 509, 510), (406, 407, 563, 564), (393, 394, 537, 538), (343, 344, 510, 511), (405, 406, 564, 565), (392, 393, 538, 539), (342, 343, 511, 512), (404, 405, 565, 566), (391, 392, 539, 540), (341, 342, 512, 513), (403, 404, 566, 567), (390, 391, 540, 541), (340, 341, 513, 514), (402, 403, 567, 568), (389, 390, 541, 542), (339, 340, 514, 515), (401, 402, 568, 569), (388, 389, 542, 543), (414, 337, 516, 517), (400, 401, 569, 570), (387, 388, 543, 544), (337, 339, 515, 516), (399, 400, 570, 571), (386, 387, 544, 545), (375, 376, 518, 519), (576, 166, 165, 575, 749), (578, 577, 593, 594), (582, 581, 597, 598), (590, 589, 605, 606), (583, 582, 598, 599), (581, 580, 596, 597), (580, 579, 595, 596), (579, 578, 594, 595), (584, 583, 599, 600), (586, 585, 601, 602), (585, 584, 600, 601), (592, 591, 607, 608), (577, 592, 608, 593), (6, 104, 610, 620, 618, 616, 614, 612, 2, 4), (610, 104, 106), (3, 709, 710, 4), (104, 634, 635, 610), (619, 617, 629, 630), (612, 637, 632, 2), (5, 623, 622, 3), (616, 638, 636, 614), (1, 621, 626, 611), (6, 633, 703, 700), (622, 627, 626, 621), (624, 625, 630, 629), (623, 628, 627, 622), (624, 629, 628, 623), (609, 619, 630, 625), (633, 634, 704, 703), (613, 627, 628, 615), (103, 609, 625, 624), (611, 626, 627, 613), (615, 628, 629, 617), (634, 639, 640, 635), (633, 638, 639, 634), (632, 637, 636, 631), (631, 636, 638, 633), (614, 636, 637, 612), (620, 640, 639, 618), (618, 639, 638, 616), (610, 635, 640, 620), (4, 631, 633, 6), (622, 621, 670, 711), (611, 613, 615, 617, 619, 609, 103, 5, 3, 1), (74, 76, 643, 641), (89, 90, 657, 656), (102, 77, 644, 669), (88, 89, 656, 655), (101, 102, 669, 668), (87, 88, 655, 654), (100, 101, 668, 667), (86, 87, 654, 653), (99, 100, 667, 666), (85, 86, 653, 652), (98, 99, 666, 665), (84, 85, 652, 651), (97, 98, 665, 664), (83, 84, 651, 650), (96, 97, 664, 663), (82, 83, 650, 649), (95, 96, 663, 662), (81, 82, 649, 648), (94, 95, 662, 661), (80, 81, 648, 647), (93, 94, 661, 660), (79, 80, 647, 646), (92, 93, 660, 659), (78, 79, 646, 645), (91, 92, 659, 658), (76, 78, 645, 643), (90, 91, 658, 657), (77, 75, 642, 644), (650, 651, 680, 679), (663, 664, 693, 692), (649, 650, 679, 678), (662, 663, 692, 691), (648, 649, 678, 677), (661, 662, 691, 690), (647, 648, 677, 676), (660, 661, 690, 689), (646, 647, 676, 675), (659, 660, 689, 688), (645, 646, 675, 674), (658, 659, 688, 687), (643, 645, 674, 672), (657, 658, 687, 686), (644, 642, 671, 673), (641, 643, 672, 670), (656, 657, 686, 685), (669, 644, 673, 698), (655, 656, 685, 684), (668, 669, 698, 697), (654, 655, 684, 683), (667, 668, 697, 696), (653, 654, 683, 682), (666, 667, 696, 695), (652, 653, 682, 681), (665, 666, 695, 694), (651, 652, 681, 680), (664, 665, 694, 693), (700, 702, 701, 699), (700, 703, 704, 702), (701, 706, 705, 699), (634, 104, 702, 704), (103, 624, 706, 701), (103, 701, 702, 104), (623, 5, 699, 705), (624, 623, 705, 706), (6, 5, 103, 104), (708, 710, 709, 707), (709, 711, 670, 707), (708, 714, 713, 710), (2, 708, 707, 1), (621, 1, 707, 670), (2, 632, 714, 708), (3, 622, 711, 709), (631, 4, 710, 713), (4, 2, 1, 3), (591, 590, 606, 607), (589, 588, 604, 605), (588, 587, 603, 604), (587, 586, 602, 603), (716, 715, 731, 732), (720, 719, 735, 736), (728, 727, 743, 744), (721, 720, 736, 737), (719, 718, 734, 735), (718, 717, 733, 734), (717, 716, 732, 733), (722, 721, 737, 738), (724, 723, 739, 740), (723, 722, 738, 739), (730, 729, 745, 746), (715, 730, 746, 731), (729, 728, 744, 745), (727, 726, 742, 743), (726, 725, 741, 742), (725, 724, 740, 741), (168, 107, 747), (108, 167, 748), (749, 754, 756, 576), (575, 751, 752, 749), (751, 755, 754, 752), (754, 749, 752), (756, 754, 760, 758), (760, 754, 755, 759), (758, 760, 759, 757), (753, 750, 758, 757), (766, 763, 764, 765), (753, 766, 765, 762, 761, 750), (777, 712, 768, 767), (769, 770, 772, 771), (771, 772, 776, 775), (775, 776, 774, 773), (773, 774, 770, 769), (771, 775, 773, 769), (776, 772, 770, 774), (847, 827, 712, 777), (768, 798, 797, 796, 795, 794, 793, 792, 791, 790, 789, 788, 787, 786, 785, 784, 783, 782, 781, 780, 779, 778, 799, 801, 802, 803, 804, 805, 806, 807, 808, 809, 810, 811, 812, 813, 814, 815, 816, 817, 818, 819, 800, 767), (712, 824, 822, 768), (823, 822, 824, 825), (824, 870, 871, 825), (848, 820, 846, 845, 844, 843, 842, 841, 840, 839, 838, 837, 836, 835, 834, 833, 832, 831, 830, 829, 828, 822, 823, 849, 850, 851, 852, 853, 854, 855, 856, 857, 858, 859, 860, 861, 862, 863, 864, 865, 866, 867), (761, 762, 827, 847), (869, 868, 826, 821), (764, 763, 868, 869), (871, 870, 872, 873), (871, 873, 826, 821), (872, 870, 869, 868), (779, 820, 848, 778), (877, 874, 876, 875), (872, 878, 879, 874, 877, 873), (881, 821, 826, 880), (876, 882, 883, 875), (882, 884, 885, 883), (884, 886, 887, 885), (889, 887, 886, 888), (887, 889, 890, 892), (888, 886, 893, 891), (903, 901, 902, 900), (8, 7, 902, 901), (894, 904, 905, 895), (899, 898, 901, 903), (889, 888, 908, 906), (906, 908, 927, 926, 925, 924, 923, 922, 921, 920, 919, 918, 917, 916, 915, 914, 913, 912, 911, 910, 909, 907, 896, 897, 928, 929, 930, 931, 932, 933, 934, 935, 936, 937, 938, 939, 940, 941, 942, 943, 944, 945, 946, 947, 894, 895), (896, 898, 899, 897)])
me_plane_004.polygons.foreach_set('use_smooth', [1, 1, 1, 1, 1, 1, 1, 1, 1, 1, 1, 1, 1, 1, 1, 1, 1, 1, 1, 1, 1, 1, 1, 1, 1, 1, 1, 1, 1, 1, 1, 1, 1, 1, 1, 1, 1, 1, 1, 1, 1, 1, 1, 1, 1, 1, 1, 1, 1, 1, 1, 1, 1, 1, 1, 1, 1, 1, 1, 1, 1, 1, 1, 1, 1, 1, 1, 1, 1, 1, 1, 1, 1, 1, 1, 1, 1, 1, 1, 1, 1, 1, 1, 1, 1, 1, 1, 1, 1, 1, 1, 1, 1, 1, 1, 1, 1, 1, 1, 1, 1, 1, 1, 1, 1, 1, 1, 1, 1, 1, 1, 1, 1, 1, 1, 1, 1, 1, 1, 1, 1, 1, 1, 1, 1, 1, 1, 1, 1, 1, 1, 1, 1, 1, 1, 1, 1, 1, 1, 1, 1, 1, 1, 1, 1, 1, 1, 1, 1, 1, 1, 1, 1, 1, 1, 1, 1, 1, 1, 1, 1, 1, 1, 1, 1, 1, 1, 1, 1, 1, 1, 1, 1, 1, 1, 1, 1, 1, 1, 1, 1, 1, 1, 1, 1, 1, 1, 1, 1, 1, 1, 1, 1, 1, 1, 1, 1, 1, 1, 1, 1, 1, 1, 1, 1, 1, 1, 1, 1, 1, 1, 1, 1, 1, 1, 1, 1, 1, 1, 1, 1, 1, 1, 1, 1, 1, 1, 1, 1, 1, 1, 1, 1, 1, 1, 1, 1, 1, 1, 1, 1, 1, 1, 1, 1, 1, 1, 1, 1, 1, 1, 1, 1, 1, 1, 1, 1, 1, 1, 1, 1, 1, 1, 1, 1, 1, 1, 1, 1, 1, 1, 1, 1, 1, 1, 1, 1, 1, 1, 1, 1, 1, 1, 1, 1, 1, 1, 1, 1, 1, 1, 1, 1, 1, 1, 1, 1, 1, 1, 1, 1, 1, 1, 1, 1, 1, 1, 1, 1, 1, 1, 1, 1, 1, 1, 1, 1, 1, 1, 1, 1, 1, 1, 1, 1, 1, 1, 1, 1, 1, 1, 1, 1, 1, 1, 1, 1, 1, 1, 1, 1, 1, 1, 1, 1, 1, 1, 1, 1, 1, 1, 1, 1, 1, 1, 1, 1, 1, 1, 1, 1, 1, 1, 0, 1, 1, 1, 0, 0, 1, 0, 0, 1, 1, 1, 1, 1, 0, 1, 0, 1, 0, 0, 1, 1, 1, 1, 0, 0, 0, 0, 1, 1, 0, 1, 1, 1, 1, 1, 1, 1, 1, 1, 1, 1, 1, 1, 1, 1, 1, 1, 1, 1, 1, 1, 1, 1, 1, 1, 1, 1, 1, 1, 1, 1, 1, 1, 1, 1, 1, 1, 1, 1, 1, 1, 1, 1, 1, 1, 1, 1, 1, 1, 1, 1, 1, 1, 1, 1, 1, 1, 1, 1, 1, 1, 1, 1, 1, 1, 1, 1, 1, 1, 0, 0, 1, 1, 1, 1, 1, 1, 1, 1, 1, 1, 1, 1, 1, 1, 1, 1, 1, 1, 1, 1, 1, 1, 1, 1, 1, 1, 1, 1, 1, 1, 1, 1, 1, 1, 1, 1, 0, 0, 0, 0, 0, 0, 1, 1, 1, 1, 1, 1, 1, 1, 1, 1, 1, 1, 1, 1, 1, 1, 1, 1, 1, 1, 1, 1, 1, 1, 1, 1, 1, 1, 1])
_k = set([(1, 2), (3, 4), (5, 6), (103, 104), (699, 700), (701, 702), (707, 708), (709, 710)])
me_plane_004.attributes.new('sharp_edge', 'BOOLEAN', 'EDGE').data.foreach_set('value', [ (min(e.vertices), max(e.vertices)) in _k for e in me_plane_004.edges])
_uv = me_plane_004.uv_layers.new(name='UVMap')
_uv.uv.foreach_set('vector', [1.0, 1.0, 1.0, 1.0, 1.0, 1.0, 1.0, 1.0, 1.0, 1.0, 1.0, 0.0, 1.0, 0.0, 1.0, 1.0, 0.0, 0.0, 0.0, 0.0, 0.0, 0.0, 0.0, 0.0, 0.0, 0.0, 0.0, 0.0, 0.2785, 1.0, 0.0, 0.0, 0.0, 0.0, 0.0, 0.0, 0.0, 0.0, 0.0, 0.0, 0.0, 0.0, 0.0, 0.0, 0.0, 0.0, 0.0, 0.0, 0.0, 0.0, 0.0, 0.0, 0.0, 0.0, 0.0, 0.0, 0.4527, 1.0, 0.5093, 1.0, 0.7264, 1.0, 0.7264, 1.0, 0.5277, 1.0, 0.4527, 1.0, 0.4527, 1.0, 0.5093, 1.0, 0.5093, 1.0, 0.4527, 1.0, 0.5093, 1.0, 0.7264, 1.0, 0.7264, 1.0, 0.5093, 1.0, 0.7264, 1.0, 0.5093, 1.0, 0.5093, 1.0, 0.7264, 1.0, 0.5093, 1.0, 0.5093, 1.0, 0.5093, 1.0, 0.5093, 1.0, 0.5093, 1.0, 0.7264, 1.0, 0.7264, 1.0, 0.5093, 1.0, 0.4527, 1.0, 0.4527, 1.0, 0.4527, 1.0, 0.4527, 1.0, 0.4527, 1.0, 0.0, 0.0, 0.0, 0.0, 0.0, 0.0, 0.0, 0.0, 0.0, 0.0, 0.0, 0.0, 0.0, 0.0, 0.0, 0.0, 0.0, 0.0, 0.4527, 1.0, 0.3288, 0.7262, 0.0, 0.0, 0.0, 0.0, 0.4527, 1.0, 0.3288, 0.7262, 0.3288, 0.7262, 0.4527, 1.0, 0.4527, 1.0, 0.3288, 0.7262, 0.3288, 0.7262, 0.4527, 1.0, 0.4527, 1.0, 0.0, 0.0, 0.0, 0.0, 0.3288, 0.7262, 0.3288, 0.7262, 0.0, 0.0, 0.3288, 0.7262, 0.3288, 0.7262, 0.0, 0.0, 0.3288, 0.7262, 0.3288, 0.7262, 0.3288, 0.7262, 0.3288, 0.7262, 0.3288, 0.7262, 0.3288, 0.7262, 0.3288, 0.7262, 0.3288, 0.7262, 0.0, 0.0, 0.0, 0.0, 0.3288, 0.7262, 0.0, 0.0, 0.0, 0.0, 0.0, 0.0, 0.0, 0.0, 0.3288, 0.7262, 0.0, 0.0, 0.0, 0.0, 0.3288, 0.7262, 0.0, 0.0, 0.0, 0.0, 0.0, 0.0, 0.0, 0.0, 0.3288, 0.7262, 0.3288, 0.7262, 0.0, 0.0, 0.3133, 1.0, 0.4527, 1.0, 0.4527, 1.0, 0.3133, 1.0, 0.3133, 1.0, 0.4527, 1.0, 0.4527, 1.0, 0.3133, 1.0, 0.0, 0.0, 0.0, 0.0, 0.0, 0.0, 0.0, 0.0, 0.0, 0.0, 0.0, 0.0, 0.0, 0.0, 0.0, 0.0, 0.0, 1.0, 0.0, 0.0, 0.2785, 0.0, 0.2785, 0.0, 0.2797, -0.002567, 0.2832, -0.01084, 0.2891, -0.02574, 0.2974, -0.04828, 0.3081, -0.07955, 0.321, -0.1206, 0.3363, -0.1723, 0.3539, -0.2349, 0.3737, -0.3072, 0.3958, -0.3851, 0.4199, -0.4605, 0.446, -0.521, 0.4738, -0.5533, 0.5029, -0.5497, 0.5332, -0.512, 0.5645, -0.4506, 0.5968, -0.3777, 0.6299, -0.3032, 0.6639, -0.2332, 0.6987, -0.171, 0.7341, -0.1182, 0.7702, -0.07516, 0.8071, -0.04199, 0.8446, -0.01854, 0.8828, -0.004605, 0.9214, 0.0, 1.0, 0.0, 1.0, 1.0, 0.7264, 1.0, 0.5093, 1.0, 0.4527, 1.0, 0.3133, 1.0, 0.2785, 1.0, 0.5645, -0.4506, 0.5332, -0.512, 0.5332, -0.512, 0.5645, -0.4506, 0.2891, -0.02574, 0.2832, -0.01084, 0.2832, -0.01084, 0.2891, -0.02574, 0.5968, -0.3777, 0.5645, -0.4506, 0.5645, -0.4506, 0.5968, -0.3777, 0.2974, -0.04828, 0.2891, -0.02574, 0.2891, -0.02574, 0.2974, -0.04828, 0.6299, -0.3032, 0.5968, -0.3777, 0.5968, -0.3777, 0.6299, -0.3032, 0.3081, -0.07955, 0.2974, -0.04828, 0.2974, -0.04828, 0.3081, -0.07955, 0.6639, -0.2332, 0.6299, -0.3032, 0.6299, -0.3032, 0.6639, -0.2332, 0.321, -0.1206, 0.3081, -0.07955, 0.3081, -0.07955, 0.321, -0.1206, 0.6987, -0.171, 0.6639, -0.2332, 0.6639, -0.2332, 0.6987, -0.171, 0.3363, -0.1723, 0.321, -0.1206, 0.321, -0.1206, 0.3363, -0.1723, 0.7341, -0.1182, 0.6987, -0.171, 0.6987, -0.171, 0.7341, -0.1182, 0.3539, -0.2349, 0.3363, -0.1723, 0.3363, -0.1723, 0.3539, -0.2349, 0.7702, -0.07516, 0.7341, -0.1182, 0.7341, -0.1182, 0.7702, -0.07516, 0.3737, -0.3072, 0.3539, -0.2349, 0.3539, -0.2349, 0.3737, -0.3072, 0.8071, -0.04199, 0.7702, -0.07516, 0.7702, -0.07516, 0.8071, -0.04199, 0.3958, -0.3851, 0.3737, -0.3072, 0.3737, -0.3072, 0.3958, -0.3851, 0.8446, -0.01854, 0.8071, -0.04199, 0.8071, -0.04199, 0.8446, -0.01854, 0.4199, -0.4605, 0.3958, -0.3851, 0.3958, -0.3851, 0.4199, -0.4605, 0.8828, -0.004605, 0.8446, -0.01854, 0.8446, -0.01854, 0.8828, -0.004605, 0.446, -0.521, 0.4199, -0.4605, 0.4199, -0.4605, 0.446, -0.521, 0.9214, 0.0, 0.8828, -0.004605, 0.8828, -0.004605, 0.9214, 0.0, 0.4738, -0.5533, 0.446, -0.521, 0.446, -0.521, 0.4738, -0.5533, 0.2785, 0.0, 0.2785, 0.0, 0.2785, 0.0, 0.2785, 0.0, 1.0, 0.0, 0.9214, 0.0, 0.9214, 0.0, 1.0, 0.0, 0.5029, -0.5497, 0.4738, -0.5533, 0.4738, -0.5533, 0.5029, -0.5497, 0.2797, -0.002567, 0.2785, 0.0, 0.2785, 0.0, 0.2797, -0.002567, 0.5332, -0.512, 0.5029, -0.5497, 0.5029, -0.5497, 0.5332, -0.512, 0.2832, -0.01084, 0.2797, -0.002567, 0.2797, -0.002567, 0.2832, -0.01084, 1.0, 1.0, 1.0, 1.0, 1.0, 0.0, 1.0, 0.0, 1.0, 1.0, 1.0, 0.0, 1.0, 0.0, 1.0, 1.0, 0.0, 0.0, 0.0, 0.0, 0.0, 0.0, 0.0, 0.0, 0.0, 0.0, 0.0, 0.0, 0.0, 0.0, 0.0, 0.0, 1.0, 0.0, 1.0, 0.0, 1.0, 0.0, 1.0, 0.0, 1.0, 0.0, 1.0, 0.0, 0.0, 0.0, 0.0, 0.0, 0.0, 0.0, 0.0, 0.0, 0.0, 0.0, 0.0, 0.0, 0.0, 0.0, 0.0, 0.0, 0.0, 0.0, 0.0, 0.0, 0.0, 0.0, 0.0, 0.0, 0.0, 0.0, 0.0, 0.0, 0.0, 0.0, 0.0, 0.0, 1.0, 1.0, 1.0, 1.0, 1.0, 1.0, 1.0, 1.0, 1.0, 1.0, 1.0, 1.0, 0.0, 0.0, 0.0, 0.0, 0.0, 0.0, 0.0, 0.0, 1.0, 0.0, 1.0, 0.0, 1.0, 0.0, 1.0, 0.0, 0.0, 0.0, 0.0, 0.0, 1.0, 1.0, 1.0, 1.0, 1.0, 1.0, 1.0, 0.0, 1.0, 0.0, 1.0, 1.0, 1.0, 1.0, 1.0, 1.0, 1.0, 1.0, 1.0, 1.0, 1.0, 0.0, 1.0, 0.0, 1.0, 0.0, 1.0, 0.0, 0.0, 0.0, 1.0, 0.0, 1.0, 0.0, 0.0, 0.0, 0.0, 0.0, 0.0, 0.0, 0.0, 0.0, 0.0, 0.0, 0.0, 0.0, 0.0, 0.0, 0.0, 0.0, 0.0, 0.0, 0.0, 0.0, 0.0, 0.0, 1.0, 1.0, 1.0, 1.0, 1.0, 1.0, 1.0, 1.0, 0.0, 0.0, 0.0, 0.0, 0.0, 0.0, 0.0, 0.0, 0.0, 0.0, 0.0, 0.0, 1.0, 0.7587, 0.0, 0.0, 0.0, 0.0, 1.0, 0.2413, 1.0, 0.2413, 1.0, 0.1942, 1.0, 0.149, 1.0, 0.1072, 1.0, 0.07067, 1.0, 0.04067, 1.0, 0.01837, 1.0, 0.004636, 1.0, 0.0, 1.0, 0.0, 1.0, 0.0, 1.0, 1.0, 1.0, 1.0, 1.0, 1.0, 1.0, 1.0, 1.0, 1.0, 1.0, 1.0, 1.0, 1.0, 1.0, 1.0, 1.0, 1.0, 1.0, 1.0, 1.0, 1.0, 0.0, 0.0, 0.0, 0.0, 0.0, 0.0, 0.0, 0.0, 0.0, 0.0, 0.0, 0.0, 0.0, 0.0, 0.0, 0.0, 0.0, 0.0, 0.0, 0.0, 0.0, 0.0, 0.0, 0.0, 0.0, 0.0, 0.0, 0.0, 0.0, 0.0, 0.0, 0.0, 0.0, 0.0, 0.0, 0.0, 0.0, 0.0, 0.0, 0.0, 0.0, 0.0, 0.0, 0.0, 1.0, 0.2413, 0.0, 0.0, 0.0, 0.0, 1.0, 0.1942, 1.0, 0.1942, 0.0, 0.0, 0.0, 0.0, 1.0, 0.149, 1.0, 0.149, 0.0, 0.0, 0.0, 0.0, 1.0, 0.1072, 1.0, 0.1072, 0.0, 0.0, 0.0, 0.0, 1.0, 0.0, 1.0, 0.0, 0.0, 0.0, 0.0, 0.0, 1.0, 0.0, 1.0, 0.0, 0.0, 0.0, 0.0, 0.0, 1.0, 0.0, 1.0, 0.0, 0.0, 0.0, 0.0, 0.0, 1.0, 0.0, 1.0, 0.0, 0.0, 0.0, 0.0, 0.0, 1.0, 0.0, 1.0, 1.0, 0.0, 0.0, 0.0, 0.0, 1.0, 1.0, 1.0, 1.0, 0.0, 0.0, 0.0, 0.0, 1.0, 1.0, 1.0, 1.0, 0.0, 0.0, 0.0, 0.0, 1.0, 1.0, 1.0, 1.0, 0.0, 0.0, 0.0, 0.0, 1.0, 1.0, 1.0, 1.0, 0.0, 0.0, 0.0, 0.0, 1.0, 0.8928, 1.0, 0.8928, 0.0, 0.0, 0.0, 0.0, 1.0, 0.851, 1.0, 0.851, 0.0, 0.0, 0.0, 0.0, 1.0, 0.8058, 1.0, 0.8058, 0.0, 0.0, 0.0, 0.0, 1.0, 0.7587, 1.0, 1.0, 1.0, 0.7587, 1.0, 0.2413, 1.0, 0.0, 1.0, 0.0, 1.0, 0.0, 1.0, 0.0, 0.0, 0.0, 0.0, 0.0, 0.0, 0.0, 0.0, 0.0, 0.0, 0.0, 0.0, 0.0, 0.0, 0.0, 0.0, 0.0, 0.0, 0.0, 0.0, 0.0, 0.0, 0.0, 0.0, 0.0, 0.0, 0.0, 0.0, 0.0, 0.0, 0.0, 0.0, 0.0, 0.0, 0.0, 0.0, 0.0, 0.0, 0.0, 0.0, 0.0, 0.0, 0.0, 0.0, 0.0, 0.0, 0.0, 0.0, 0.0, 0.0, 0.0, 0.0, 0.0, 0.0, 0.0, 0.0, 0.0, 0.0, 0.0, 0.0, 0.0, 0.0, 0.0, 0.0, 0.0, 0.0, 0.0, 0.0, 0.0, 0.0, 0.0, 0.0, 0.0, 0.0, 0.0, 0.0, 0.0, 0.0, 0.0, 0.0, 0.0, 0.0, 0.0, 0.0, 0.0, 0.0, 0.0, 0.0, 0.0, 0.0, 0.0, 0.0, 0.0, 0.0, 0.0, 0.0, 0.0, 0.0, 0.0, 0.0, 0.0, 0.0, 0.0, 0.0, 0.0, 0.0, 0.0, 0.0, 0.0, 0.0, 0.0, 0.0, 0.0, 0.0, 0.0, 0.0, 0.0, 0.0, 0.0, 0.0, 0.0, 0.0, 0.0, 0.0, 0.0, 0.0, 0.0, 0.0, 0.0, 0.0, 0.0, 0.0, 0.0, 0.0, 0.0, 0.0, 0.0, 0.0, 0.0, 0.0, 0.0, 0.0, 0.0, 0.0, 0.0, 0.0, 0.0, 0.0, 0.0, 0.0, 0.0, 0.0, 0.0, 0.0, 0.0, 0.0, 0.0, 0.0, 0.0, 0.0, 0.0, 0.0, 0.0, 0.0, 0.0, 0.0, 0.0, 0.0, 0.0, 0.0, 0.0, 0.0, 0.0, 0.0, 0.0, 0.0, 0.0, 0.0, 0.0, 0.0, 0.0, 0.0, 0.0, 0.0, 0.0, 0.0, 0.0, 0.0, 0.0, 0.0, 0.0, 0.0, 0.0, 0.0, 0.0, 0.0, 0.0, 0.0, 0.0, 0.0, 0.0, 0.0, 0.0, 0.0, 0.0, 0.0, 0.0, 0.0, 0.0, 0.0, 0.0, 0.0, 0.0, 0.0, 0.0, 0.0, 0.0, 0.0, 0.0, 0.0, 0.0, 0.0, 0.0, 0.0, 0.0, 0.0, 0.0, 0.0, 0.0, 0.0, 0.0, 0.0, 0.0, 0.0, 0.0, 0.0, 0.0, 0.0, 0.0, 0.0, 0.0, 0.0, 0.0, 0.0, 0.0, 0.0, 0.0, 0.0, 0.0, 0.0, 0.0, 0.0, 0.0, 0.0, 0.0, 0.0, 0.0, 0.0, 0.0, 0.0, 0.0, 0.0, 0.0, 0.0, 0.0, 0.0, 0.0, 0.0, 0.0, 0.0, 0.0, 0.0, 0.0, 0.0, 0.0, 0.0, 0.0, 0.0, 0.0, 0.0, 0.0, 0.0, 0.0, 0.0, 0.0, 0.0, 0.0, 0.0, 0.0, 0.0, 0.0, 0.0, 0.0, 0.0, 0.0, 0.0, 0.0, 0.0, 0.0, 0.0, 0.0, 0.0, 0.0, 0.0, 0.0, 0.0, 0.0, 0.0, 0.0, 0.0, 0.0, 0.0, 0.0, 0.0, 0.0, 0.0, 0.0, 0.0, 0.0, 0.0, 0.0, 0.0, 0.0, 0.0, 0.0, 0.0, 0.0, 0.0, 0.0, 0.0, 0.0, 0.0, 0.0, 0.0, 0.0, 0.0, 0.0, 0.0, 0.0, 0.0, 0.0, 0.0, 0.0, 0.0, 0.0, 0.0, 0.0, 0.0, 0.0, 0.0, 0.0, 0.0, 0.0, 0.0, 0.0, 0.0, 0.0, 0.0, 0.0, 0.0, 0.0, 0.0, 0.0, 0.0, 0.0, 0.0, 0.0, 0.0, 0.0, 0.0, 0.0, 0.0, 0.0, 0.0, 0.0, 0.0, 0.0, 0.0, 0.0, 0.0, 0.0, 0.0, 0.0, 0.0, 0.0, 0.0, 0.0, 0.0, 0.0, 0.0, 0.0, 0.0, 0.0, 0.0, 0.0, 0.0, 0.0, 0.0, 0.0, 0.0, 0.0, 0.0, 0.0, 0.0, 0.0, 0.0, 0.0, 0.0, 0.0, 0.0, 0.0, 0.0, 0.0, 0.0, 0.0, 0.0, 0.0, 0.0, 0.0, 0.0, 0.0, 0.0, 0.0, 0.0, 0.0, 0.0, 0.0, 0.0, 0.0, 0.0, 0.0, 0.0, 0.0, 0.0, 0.0, 0.0, 0.0, 0.0, 0.0, 0.0, 0.0, 0.0, 0.0, 0.0, 0.0, 0.0, 0.0, 0.0, 0.0, 0.0, 0.0, 0.0, 0.0, 0.0, 0.0, 0.0, 0.0, 0.0, 0.0, 0.0, 0.0, 0.0, 0.0, 0.0, 0.0, 0.0, 0.0, 0.0, 0.0, 0.0, 0.0, 0.0, 0.0, 0.0, 0.0, 0.0, 0.0, 0.0, 0.0, 0.0, 0.0, 0.0, 0.0, 0.0, 0.0, 0.0, 0.0, 0.0, 0.0, 0.0, 0.0, 0.0, 0.0, 0.0, 0.0, 0.0, 0.0, 0.0, 0.0, 0.0, 0.0, 0.0, 0.0, 0.0, 0.0, 0.0, 0.0, 0.0, 0.0, 0.0, 0.0, 0.0, 0.0, 0.0, 0.0, 0.0, 0.0, 0.0, 0.0, 0.0, 0.0, 0.0, 0.0, 0.0, 0.0, 0.0, 0.0, 0.0, 0.0, 0.0, 0.0, 0.0, 0.0, 0.0, 0.0, 0.0, 0.0, 0.0, 0.0, 0.0, 0.0, 0.0, 0.0, 0.0, 0.0, 0.0, 0.0, 0.0, 0.0, 0.0, 0.0, 0.0, 0.0, 0.0, 0.0, 0.0, 0.0, 0.0, 0.0, 0.0, 0.0, 0.0, 0.0, 0.0, 0.0, 0.0, 0.0, 0.0, 0.0, 0.0, 0.0, 0.0, 0.0, 0.0, 0.0, 0.0, 0.0, 0.0, 0.0, 0.0, 0.0, 0.0, 0.0, 0.0, 0.0, 0.0, 0.0, 0.0, 0.0, 0.0, 0.0, 0.0, 0.0, 0.0, 0.0, 0.0, 0.0, 0.0, 0.0, 0.0, 0.0, 0.0, 0.0, 0.0, 0.0, 0.0, 0.0, 0.0, 0.0, 0.0, 0.0, 0.0, 0.0, 0.0, 0.0, 0.0, 0.0, 0.0, 0.0, 0.0, 0.0, 0.0, 0.0, 0.0, 0.0, 0.0, 0.0, 0.0, 0.0, 0.0, 0.0, 0.0, 0.0, 0.0, 0.0, 0.0, 0.0, 0.0, 0.0, 0.0, 0.0, 0.0, 0.0, 0.0, 0.0, 0.0, 0.0, 0.0, 0.0, 0.0, 0.0, 0.0, 0.0, 0.0, 0.0, 0.0, 0.0, 0.0, 0.0, 0.0, 0.0, 0.0, 0.0, 0.0, 0.0, 0.0, 0.0, 0.0, 0.0, 0.0, 0.0, 0.0, 0.0, 0.0, 0.0, 0.0, 0.0, 0.0, 0.0, 0.0, 0.0, 0.0, 0.0, 0.0, 0.0, 0.0, 0.0, 0.0, 0.0, 0.0, 0.0, 0.0, 0.0, 0.0, 0.0, 0.0, 0.0, 0.0, 0.0, 0.0, 0.0, 0.0, 0.0, 0.0, 0.0, 0.0, 0.0, 0.0, 0.0, 0.0, 0.0, 0.0, 0.0, 0.0, 0.0, 0.0, 0.0, 0.0, 0.0, 0.0, 0.0, 0.0, 0.0, 0.0, 0.0, 0.0, 0.0, 0.0, 0.0, 0.0, 0.0, 0.0, 0.0, 0.0, 0.0, 0.0, 0.0, 0.0, 0.0, 0.0, 0.0, 0.0, 0.0, 0.0, 0.0, 0.0, 0.0, 0.0, 0.0, 0.0, 0.0, 0.0, 0.0, 0.0, 0.0, 0.0, 0.0, 0.0, 0.0, 0.0, 0.0, 0.0, 0.0, 0.0, 0.0, 0.0, 0.0, 0.0, 0.0, 0.0, 0.0, 0.0, 0.0, 0.0, 0.0, 0.0, 0.0, 0.0, 0.0, 0.0, 0.0, 0.0, 0.0, 0.0, 0.0, 0.0, 0.0, 0.0, 0.0, 0.0, 0.0, 0.0, 0.0, 0.0, 0.0, 0.0, 0.0, 0.0, 0.0, 0.0, 0.0, 0.0, 0.0, 0.0, 0.0, 0.0, 0.0, 0.0, 0.0, 0.0, 0.0, 0.0, 0.0, 0.0, 0.0, 0.0, 0.0, 0.0, 0.0, 0.0, 0.0, 0.0, 0.0, 0.0, 0.0, 0.0, 0.0, 0.0, 0.0, 0.0, 0.0, 0.0, 0.0, 0.0, 0.0, 0.0, 0.0, 0.0, 0.0, 0.0, 0.0, 0.0, 0.0, 0.0, 0.0, 0.0, 0.0, 0.0, 0.0, 0.0, 0.0, 0.0, 0.0, 0.0, 0.0, 0.0, 0.0, 0.0, 0.0, 0.0, 0.0, 0.0, 0.0, 0.0, 0.0, 0.0, 0.0, 0.0, 0.0, 0.0, 0.0, 0.0, 0.0, 0.0, 0.0, 0.0, 0.0, 0.0, 0.0, 0.0, 0.0, 0.0, 0.0, 0.0, 0.0, 0.0, 0.0, 0.0, 0.0, 0.0, 0.0, 0.0, 0.0, 0.0, 0.0, 0.0, 0.0, 0.0, 0.0, 0.0, 0.0, 0.0, 0.0, 0.0, 0.0, 0.0, 0.0, 0.0, 0.0, 0.0, 0.0, 0.0, 0.0, 0.0, 0.0, 0.0, 0.0, 0.0, 0.0, 0.0, 0.0, 0.0, 0.0, 0.0, 0.0, 0.0, 0.0, 0.0, 0.0, 0.0, 0.0, 0.0, 0.0, 0.0, 0.0, 0.0, 0.0, 0.0, 0.0, 0.0, 0.0, 0.0, 0.0, 0.0, 0.0, 0.0, 0.0, 0.0, 0.0, 0.0, 0.0, 0.0, 0.0, 0.0, 0.0, 0.0, 0.0, 0.0, 0.0, 0.0, 0.0, 0.0, 0.0, 0.0, 0.0, 0.0, 0.0, 0.0, 0.0, 0.0, 0.0, 0.0, 0.0, 0.0, 0.0, 0.0, 0.0, 0.0, 0.0, 0.0, 0.0, 0.0, 0.0, 0.0, 0.0, 0.0, 0.0, 0.0, 0.0, 0.0, 0.0, 0.0, 0.0, 0.0, 0.0, 0.0, 0.0, 0.0, 0.0, 0.0, 0.0, 0.0, 0.0, 0.0, 0.0, 0.0, 0.0, 0.0, 0.0, 0.0, 0.0, 0.0, 0.0, 0.0, 0.0, 0.0, 0.0, 0.0, 0.0, 0.0, 0.0, 0.0, 0.0, 0.0, 0.0, 0.0, 0.0, 0.0, 0.0, 0.0, 0.0, 0.0, 0.0, 0.0, 0.0, 0.0, 0.0, 0.0, 0.0, 0.0, 0.0, 0.0, 0.0, 0.0, 0.0, 0.0, 0.0, 0.0, 0.0, 0.0, 0.0, 0.0, 0.0, 0.0, 0.0, 0.0, 0.0, 0.0, 0.0, 0.0, 0.0, 0.0, 0.0, 0.0, 0.0, 0.0, 0.0, 0.0, 0.0, 0.0, 0.0, 0.0, 0.0, 0.0, 0.0, 0.0, 0.0, 0.0, 0.0, 0.0, 0.0, 0.0, 0.0, 0.0, 0.0, 0.0, 0.0, 0.0, 0.0, 0.0, 0.0, 0.0, 0.0, 0.0, 0.0, 0.0, 0.0, 0.0, 0.0, 0.0, 0.0, 0.0, 0.0, 0.0, 0.0, 0.0, 0.0, 0.0, 0.0, 0.0, 0.0, 0.0, 0.0, 0.0, 0.0, 0.0, 0.0, 0.0, 0.0, 0.0, 0.0, 0.0, 0.0, 0.0, 0.0, 0.0, 0.0, 0.0, 0.0, 0.0, 0.0, 0.0, 0.0, 0.0, 0.0, 0.0, 0.0, 0.0, 0.0, 0.0, 0.0, 0.0, 0.0, 0.0, 0.0, 0.0, 0.0, 0.0, 0.0, 0.0, 0.0, 0.0, 0.0, 0.0, 0.0, 0.0, 0.0, 0.0, 0.0, 0.0, 0.0, 0.0, 0.0, 0.0, 0.0, 0.0, 0.0, 0.0, 0.0, 0.0, 0.0, 0.0, 0.0, 0.0, 0.0, 0.0, 0.0, 0.0, 0.0, 0.0, 0.0, 0.0, 0.0, 0.0, 0.0, 0.0, 0.0, 0.0, 0.0, 0.0, 0.0, 0.0, 0.0, 0.0, 0.0, 0.0, 0.0, 0.0, 0.0, 0.0, 0.0, 0.0, 0.0, 0.0, 0.0, 0.0, 0.0, 0.0, 0.0, 0.0, 0.0, 0.0, 0.0, 0.0, 0.0, 0.0, 0.0, 0.0, 0.0, 0.0, 0.0, 0.0, 0.0, 0.0, 0.0, 0.0, 0.0, 0.0, 0.0, 0.0, 0.0, 0.0, 0.0, 0.0, 0.0, 0.0, 0.0, 0.0, 0.0, 0.0, 0.0, 0.0, 0.0, 0.0, 0.0, 0.0, 0.0, 0.0, 0.0, 0.0, 0.0, 0.0, 0.0, 0.0, 0.0, 0.0, 0.0, 0.0, 0.0, 0.0, 0.0, 0.0, 0.0, 0.0, 0.0, 0.0, 0.0, 0.0, 0.0, 0.0, 0.0, 0.0, 0.0, 0.0, 0.0, 0.0, 0.0, 0.0, 0.0, 0.0, 0.0, 0.0, 0.0, 0.0, 0.0, 0.0, 0.0, 0.0, 0.0, 0.0, 0.0, 0.0, 0.0, 0.0, 0.0, 0.0, 0.0, 0.0, 0.0, 0.0, 0.0, 0.0, 0.0, 0.0, 0.0, 0.0, 0.0, 0.0, 0.0, 0.0, 0.0, 0.0, 0.0, 0.0, 0.0, 0.0, 0.0, 0.0, 0.0, 0.0, 0.0, 0.0, 0.0, 0.0, 0.0, 0.0, 0.0, 0.0, 0.0, 0.0, 0.0, 0.0, 0.0, 0.0, 0.0, 0.0, 0.0, 0.0, 0.0, 0.0, 0.0, 0.0, 0.0, 0.0, 0.0, 0.0, 0.0, 0.0, 0.0, 0.0, 0.0, 0.0, 0.0, 0.0, 0.0, 0.0, 0.0, 0.0, 0.0, 0.0, 0.0, 0.0, 0.0, 0.0, 0.0, 0.0, 0.0, 0.0, 0.0, 0.0, 0.0, 0.0, 0.0, 0.0, 0.0, 0.0, 0.0, 0.0, 0.0, 0.0, 0.0, 0.0, 0.0, 0.0, 0.0, 0.0, 0.0, 0.0, 0.0, 0.0, 0.0, 0.0, 0.0, 0.0, 0.0, 0.0, 0.0, 0.0, 0.0, 0.0, 0.0, 0.0, 0.0, 0.0, 0.0, 0.0, 0.0, 0.0, 0.0, 0.0, 0.0, 0.0, 0.0, 0.0, 0.0, 0.0, 0.0, 0.0, 0.0, 0.0, 0.0, 0.0, 0.0, 0.0, 0.0, 0.0, 0.0, 0.0, 0.0, 0.0, 0.0, 0.0, 0.0, 0.0, 0.0, 0.0, 0.0, 0.0, 0.0, 0.0, 0.0, 0.0, 0.0, 0.0, 0.0, 0.0, 0.0, 0.0, 0.0, 0.0, 0.0, 0.0, 0.0, 0.0, 0.0, 0.0, 0.0, 0.0, 0.0, 0.0, 0.0, 0.0, 0.0, 0.0, 0.0, 0.0, 0.0, 0.0, 0.0, 0.0, 0.0, 0.0, 0.0, 0.0, 0.0, 0.0, 0.0, 0.0, 0.0, 0.0, 0.0, 0.0, 0.0, 0.0, 0.0, 0.0, 0.0, 0.0, 0.0, 0.0, 0.0, 0.0, 0.0, 0.0, 0.0, 0.0, 0.0, 0.0, 0.0, 0.0, 0.0, 0.0, 0.0, 0.0, 0.0, 0.0, 0.0, 0.0, 0.0, 0.0, 0.0, 0.0, 0.0, 0.0, 0.0, 0.0, 0.0, 0.0, 0.0, 0.0, 0.0, 0.0, 0.0, 0.0, 0.0, 0.0, 0.0, 0.0, 0.0, 0.0, 0.0, 0.0, 0.0, 0.0, 0.0, 0.0, 0.0, 0.0, 0.0, 0.0, 0.0, 0.0, 0.0, 0.0, 0.0, 0.0, 0.0, 0.0, 0.0, 0.0, 0.0, 0.0, 0.0, 0.0, 0.0, 0.0, 0.0, 0.0, 0.0, 0.0, 0.0, 0.0, 0.0, 0.0, 0.0, 0.0, 0.0, 0.0, 0.0, 0.0, 0.0, 0.0, 0.0, 0.0, 0.0, 0.0, 0.0, 0.0, 0.0, 0.0, 0.0, 0.0, 0.0, 0.0, 0.0, 0.0, 0.0, 0.0, 0.0, 0.0, 0.0, 0.0, 0.0, 0.0, 0.0, 0.0, 0.0, 0.0, 0.0, 0.0, 0.0, 0.0, 0.0, 0.0, 0.0, 0.0, 0.0, 0.0, 0.0, 0.0, 0.0, 0.0, 0.0, 0.0, 0.0, 0.0, 0.0, 0.0, 0.0, 0.0, 0.0, 0.0, 0.0, 0.0, 0.0, 0.0, 0.0, 0.0, 0.0, 0.0, 0.0, 0.0, 0.0, 0.0, 0.0, 0.0, 0.0, 0.0, 0.0, 0.0, 0.0, 0.0, 0.0, 0.0, 0.0, 0.0, 0.0, 0.0, 0.0, 0.0, 0.0, 0.0, 0.0, 0.0, 0.0, 0.0, 0.0, 0.0, 0.0, 0.0, 0.0, 0.0, 0.0, 0.0, 0.0, 0.0, 0.0, 0.0, 0.0, 0.0, 0.0, 0.0, 0.0, 0.0, 0.0, 0.0, 0.0, 0.0, 0.0, 0.0, 0.0, 0.0, 0.0, 0.0, 0.0, 0.0, 0.0, 0.0, 0.0, 0.0, 0.0, 0.0, 0.0, 0.0, 0.0, 0.0, 0.0, 0.0, 0.0, 0.0, 0.0, 0.0, 0.0, 0.0, 0.0, 0.0, 0.0, 0.0, 0.0, 0.0, 0.0, 0.0, 0.0, 0.0, 0.0, 0.0, 0.0, 0.0, 0.0, 0.0, 0.0, 0.0, 0.0, 0.0, 0.0, 0.0, 0.0, 0.0, 0.0, 0.0, 0.0, 0.0, 0.0, 0.0, 0.0, 0.0, 0.0, 0.0, 0.0, 0.0, 0.0, 0.0, 0.0, 0.0, 0.0, 0.0, 0.0, 0.0, 0.0, 0.0, 0.0, 0.0, 0.0, 0.0, 0.0, 0.0, 0.0, 0.0, 0.0, 0.0, 0.0, 0.0, 0.0, 0.0, 0.0, 0.0, 0.0, 0.0, 0.0, 0.0, 0.0, 0.0, 0.0, 0.0, 0.0, 0.0, 0.0, 0.0, 0.0, 0.0, 0.0, 0.0, 0.0, 0.0, 0.0, 0.0, 0.0, 0.0, 0.0, 0.0, 0.0, 0.0, 0.0, 0.0, 0.0, 0.0, 0.0, 0.0, 0.0, 0.0, 0.0, 0.0, 0.0, 0.0, 0.0, 0.0, 0.0, 0.0, 0.0, 0.0, 0.0, 0.0, 0.0, 0.0, 0.0, 0.0, 0.0, 0.0, 0.0, 0.0, 0.0, 0.0, 0.0, 0.0, 0.0, 0.0, 0.0, 0.0, 0.0, 0.0, 0.0, 0.0, 0.0, 0.0, 0.0, 0.0, 0.0, 0.0, 0.0, 0.0, 0.0, 0.0, 0.0, 0.0, 0.0, 0.0, 0.0, 0.0, 0.0, 0.0, 0.0, 0.0, 0.0, 0.0, 0.0, 0.0, 0.0, 0.0, 0.0, 0.0, 0.0, 0.0, 0.0, 0.0, 0.0, 0.0, 0.0, 0.0, 0.0, 0.0, 0.0, 0.0, 0.0, 0.0, 0.0, 0.0, 0.0, 0.0, 0.0, 0.0, 0.0, 0.0, 0.0, 0.0, 0.0, 0.0, 0.0, 0.0, 0.0, 0.0, 0.0, 0.0, 0.0, 0.0, 0.0, 0.0, 0.0, 0.0, 0.0, 0.0, 0.0, 0.0, 0.0, 0.0, 0.0, 0.0, 0.0, 0.0, 0.0, 0.0, 0.0, 0.0, 0.0, 0.0, 0.0, 0.0, 0.0, 0.0, 0.0, 0.0, 0.0, 0.0, 0.0, 0.0, 0.0, 0.0, 0.0, 0.0, 0.0, 0.0, 0.0, 0.0, 0.0, 0.0, 0.0, 0.0, 0.0, 0.0, 0.0, 0.0, 0.0, 0.0, 0.0, 0.0, 0.0, 0.0, 0.0, 0.0, 0.0, 0.0, 0.0, 0.0, 0.0, 0.0, 0.0, 0.0, 0.0, 0.0, 0.0, 0.0, 0.0, 0.0, 0.0, 0.0, 0.0, 0.0, 0.0, 0.0, 0.0, 0.0, 0.0, 0.0, 0.0, 0.0, 0.0, 0.0, 0.0, 0.0, 0.0, 0.0, 0.0, 0.0, 0.0, 0.0, 0.0, 0.0, 0.0, 0.0, 0.0, 0.0, 0.0, 0.0, 0.0, 0.0, 0.0, 0.0, 0.0, 0.0, 0.0, 0.0, 0.0, 0.0, 0.0, 0.0, 0.0, 0.0, 0.0, 0.0, 0.0, 0.0, 0.0, 0.0, 0.0, 0.0, 0.0, 0.0, 0.0, 0.0, 0.0, 0.0, 0.0, 0.0, 0.0, 0.0, 0.0, 0.0, 0.0, 0.0, 0.0, 0.0, 0.0, 0.0, 0.0, 0.0, 0.0, 0.0, 0.0, 0.0, 0.0, 0.0, 0.0, 0.0, 0.0, 0.0, 0.0, 0.0, 0.0, 0.0, 0.0, 0.0, 0.0, 0.0, 0.0, 0.0, 0.0, 0.0, 0.0, 0.0, 0.0, 0.0, 0.0, 0.0, 0.0, 0.0, 0.0, 0.0, 0.0, 0.0, 0.0, 0.0, 0.0, 0.0, 0.0, 0.0, 0.0, 0.0, 0.0, 0.0, 0.0, 0.0, 0.0, 0.0, 0.0, 0.0, 0.0, 0.0, 0.0, 0.0, 0.0, 0.0, 0.0, 0.0, 0.0, 0.0, 0.0, 0.0, 0.0, 0.0, 0.0, 0.0, 0.0, 0.0, 0.0, 0.0, 0.0, 0.0, 0.0, 0.0, 0.0, 0.0, 0.0, 0.0, 0.0, 0.0, 0.0, 0.0, 0.0, 0.0, 0.0, 0.0, 0.0, 0.0, 0.0, 0.0, 0.0, 0.0, 0.0, 0.0, 0.0, 0.0, 0.0, 0.0, 0.0, 0.0, 0.0, 0.0, 0.0, 0.0, 0.0, 0.0, 0.0, 0.0, 0.0, 0.0, 0.0, 0.0, 0.0, 0.0, 0.0, 0.0, 0.0, 0.0, 0.0, 0.0, 0.0, 0.0, 0.0, 0.0, 0.0, 0.0, 0.0, 0.0, 0.0, 0.0, 0.0, 0.0, 0.0, 0.0, 0.0, 0.0, 0.0, 0.0, 0.0, 0.0, 0.0, 0.0, 0.0, 0.0, 0.0, 0.0, 0.0, 0.0, 0.0, 0.0, 0.0, 0.0, 0.0, 0.0, 0.0, 0.0, 0.0, 0.0, 0.0, 0.0, 0.0, 0.0, 0.0, 0.0, 0.0, 0.0, 0.0, 0.0, 0.0, 0.0, 0.0, 0.0, 0.0, 0.0, 0.0, 0.0, 0.0, 0.0, 0.0, 0.0, 0.0, 0.0, 0.0, 0.0, 0.0, 0.0, 0.0, 0.0, 0.0, 0.0, 0.0, 0.0, 0.0, 0.0, 0.0, 0.0, 0.0, 0.0, 0.0, 0.0, 0.0, 0.0, 0.0, 0.0, 0.0, 0.0, 0.0, 0.0, 0.0, 0.0, 0.0, 0.0, 0.0, 0.0, 0.0, 0.0, 0.0, 0.0, 0.0, 0.0, 0.0, 0.0, 0.0, 0.0, 0.0, 0.0, 0.0, 0.0, 0.0, 0.0, 0.0, 0.0, 0.0, 0.0, 0.0, 0.0, 0.0, 0.0, 0.0, 0.0, 0.0, 0.0, 0.0, 0.0, 0.0, 0.0, 0.0, 0.0, 0.0, 0.0, 0.0, 0.0, 0.0, 0.0, 0.0, 0.0, 0.0, 0.0, 0.0, 0.0, 0.0, 0.0, 0.0, 0.0, 0.0, 0.0, 0.0, 0.0, 0.0, 0.0, 0.0, 0.0, 0.0, 0.0, 0.0, 0.0, 0.0, 0.0, 0.0, 0.0, 0.0, 0.0, 0.0, 0.0, 0.0, 0.0, 0.0, 0.0, 0.0, 0.0, 0.0, 0.0, 0.0, 0.0, 0.0, 0.0, 0.0, 0.0, 0.0, 0.0, 0.0, 0.0, 0.0, 0.0, 0.0, 0.0, 0.0, 0.0, 0.0, 0.0, 0.0, 0.0, 0.0, 0.0, 0.0, 0.0, 0.0, 0.0, 0.0, 0.0, 0.0, 0.0, 0.0, 0.0, 0.0, 0.0, 0.0, 0.0, 0.0, 0.0, 0.0, 0.0, 0.0, 0.0, 0.0, 0.0, 0.0, 0.0, 0.0, 0.0, 0.0, 0.0, 0.0, 0.0, 0.0, 0.0, 0.0, 0.0, 0.0, 0.0, 0.0, 0.0, 0.0, 0.0, 0.0, 0.0, 0.0, 0.0, 0.0, 0.0, 0.0, 0.0, 0.0, 0.0, 0.0, 0.0, 0.0, 0.0, 0.0, 0.0, 0.0, 0.0, 0.0, 0.0, 0.0, 0.0, 0.0, 0.0, 0.0, 0.0, 0.0, 0.0, 0.0, 0.0, 0.0, 0.0, 0.0, 0.0, 0.0, 0.0, 0.0, 0.0, 0.0, 0.0, 0.0, 0.0, 0.0, 0.0, 0.0, 0.0, 0.0, 0.0, 0.0, 0.0, 0.0, 0.0, 0.0, 0.0, 0.0, 0.0, 0.0, 0.0, 0.0, 0.0, 0.0, 0.0, 0.0, 0.0, 0.0, 0.0, 0.0, 0.0, 0.0, 0.0, 0.0, 0.0, 0.0, 0.0, 0.0, 0.0, 0.0, 0.0, 0.0, 0.0, 0.0, 0.0, 0.0, 0.0, 0.0, 0.0, 0.0, 0.0, 0.0, 0.0, 0.0, 0.0, 0.0, 0.0, 0.0, 0.0, 0.0, 0.0, 0.0, 0.0, 0.0, 0.0, 0.0, 0.0, 0.0, 0.0, 0.0, 0.0, 0.0, 0.0, 0.0, 0.0, 0.0, 0.0, 0.0, 0.0, 0.0, 0.0, 0.0, 0.0, 0.0, 0.0, 0.0, 0.0, 0.0, 0.0, 0.0, 0.0, 0.0, 0.0, 0.0, 0.0, 0.0, 0.0, 0.0, 0.0, 0.0, 0.0, 0.0, 0.0, 0.0, 0.0, 0.0, 0.0, 0.0, 0.0, 0.0, 0.0, 0.0, 0.0, 0.0, 0.0, 0.0, 0.0, 0.0, 0.0, 0.0, 0.0, 0.0, 0.0, 0.0, 0.0, 0.0, 0.0, 0.0, 0.0, 0.0, 0.0, 0.0, 0.0, 0.0, 0.0, 0.0, 0.0, 0.0, 0.0, 0.0, 0.0, 0.0, 1.0, 1.0, 1.0, 1.0, 1.0, 1.0, 1.0, 0.0, 1.0, 0.0, 1.0, 1.0, 1.0, 1.0, 1.0, 1.0, 1.0, 1.0, 1.0, 1.0, 1.0, 1.0, 0.0, 0.0, 0.0, 0.0, 0.0, 0.0, 0.0, 0.0, 0.0, 0.0, 0.0, 0.0, 0.0, 0.0, 0.0, 0.0, 1.0, 0.0, 1.0, 0.0, 1.0, 0.0, 1.0, 0.0, 0.0, 0.0, 0.0, 0.0, 0.0, 0.0, 0.0, 0.0, 0.0, 0.0, 0.0, 0.0, 0.0, 0.0, 0.0, 0.0, 1.0, 1.0, 1.0, 1.0, 1.0, 1.0, 1.0, 1.0, 1.0, 0.0, 1.0, 0.0, 1.0, 0.0, 1.0, 0.0, 1.0, 0.0, 1.0, 0.0, 1.0, 0.0, 1.0, 0.0, 1.0, 0.0, 1.0, 0.0, 1.0, 0.0, 1.0, 0.0, 1.0, 0.0, 1.0, 0.0, 1.0, 0.0, 1.0, 0.0, 0.0, 0.0, 0.0, 0.0, 0.0, 0.0, 0.0, 0.0, 1.0, 1.0, 1.0, 1.0, 1.0, 1.0, 1.0, 1.0, 0.0, 0.0, 0.0, 0.0, 0.0, 0.0, 0.0, 0.0, 1.0, 0.0, 1.0, 0.0, 1.0, 0.0, 1.0, 0.0, 0.0, 0.0, 0.0, 0.0, 0.0, 0.0, 0.0, 0.0, 0.0, 0.0, 0.0, 0.0, 0.0, 0.0, 0.0, 0.0, 1.0, 1.0, 1.0, 1.0, 1.0, 1.0, 1.0, 1.0, 1.0, 1.0, 1.0, 1.0, 1.0, 1.0, 1.0, 1.0, 1.0, 1.0, 1.0, 1.0, 1.0, 1.0, 1.0, 1.0, 1.0, 1.0, 1.0, 1.0, 1.0, 1.0, 1.0, 1.0, 0.0, 0.0, 0.0, 0.0, 0.0, 0.0, 0.0, 0.0, 0.0, 0.0, 0.0, 0.0, 0.0, 0.0, 0.0, 0.0, 0.0, 0.0, 0.0, 0.0, 0.0, 0.0, 0.0, 0.0, 0.0, 0.0, 0.0, 0.0, 0.0, 0.0, 0.0, 0.0, 1.0, 1.0, 1.0, 1.0, 1.0, 1.0, 1.0, 1.0, 1.0, 0.0, 1.0, 0.0, 1.0, 0.0, 1.0, 0.0, 0.0, 0.0, 0.0, 0.0, 0.0, 0.0, 0.0, 0.0, 0.0, 0.0, 0.0, 0.0, 0.0, 0.0, 0.0, 0.0, 0.0, 0.0, 0.0, 0.0, 1.0, 0.0, 0.9214, 0.0, 0.9214, 0.0, 1.0, 0.0, 0.5029, -0.5497, 0.4738, -0.5533, 0.4738, -0.5533, 0.5029, -0.5497, 0.2797, -0.002567, 0.2785, 0.0, 0.2785, 0.0, 0.2797, -0.002567, 0.5332, -0.512, 0.5029, -0.5497, 0.5029, -0.5497, 0.5332, -0.512, 0.2832, -0.01084, 0.2797, -0.002567, 0.2797, -0.002567, 0.2832, -0.01084, 0.5645, -0.4506, 0.5332, -0.512, 0.5332, -0.512, 0.5645, -0.4506, 0.2891, -0.02574, 0.2832, -0.01084, 0.2832, -0.01084, 0.2891, -0.02574, 0.5968, -0.3777, 0.5645, -0.4506, 0.5645, -0.4506, 0.5968, -0.3777, 0.2974, -0.04828, 0.2891, -0.02574, 0.2891, -0.02574, 0.2974, -0.04828, 0.6299, -0.3032, 0.5968, -0.3777, 0.5968, -0.3777, 0.6299, -0.3032, 0.3081, -0.07955, 0.2974, -0.04828, 0.2974, -0.04828, 0.3081, -0.07955, 0.6639, -0.2332, 0.6299, -0.3032, 0.6299, -0.3032, 0.6639, -0.2332, 0.321, -0.1206, 0.3081, -0.07955, 0.3081, -0.07955, 0.321, -0.1206, 0.6987, -0.171, 0.6639, -0.2332, 0.6639, -0.2332, 0.6987, -0.171, 0.3363, -0.1723, 0.321, -0.1206, 0.321, -0.1206, 0.3363, -0.1723, 0.7341, -0.1182, 0.6987, -0.171, 0.6987, -0.171, 0.7341, -0.1182, 0.3539, -0.2349, 0.3363, -0.1723, 0.3363, -0.1723, 0.3539, -0.2349, 0.7702, -0.07516, 0.7341, -0.1182, 0.7341, -0.1182, 0.7702, -0.07516, 0.3737, -0.3072, 0.3539, -0.2349, 0.3539, -0.2349, 0.3737, -0.3072, 0.8071, -0.04199, 0.7702, -0.07516, 0.7702, -0.07516, 0.8071, -0.04199, 0.3958, -0.3851, 0.3737, -0.3072, 0.3737, -0.3072, 0.3958, -0.3851, 0.8446, -0.01854, 0.8071, -0.04199, 0.8071, -0.04199, 0.8446, -0.01854, 0.4199, -0.4605, 0.3958, -0.3851, 0.3958, -0.3851, 0.4199, -0.4605, 0.8828, -0.004605, 0.8446, -0.01854, 0.8446, -0.01854, 0.8828, -0.004605, 0.446, -0.521, 0.4199, -0.4605, 0.4199, -0.4605, 0.446, -0.521, 0.9214, 0.0, 0.8828, -0.004605, 0.8828, -0.004605, 0.9214, 0.0, 0.4738, -0.5533, 0.446, -0.521, 0.446, -0.521, 0.4738, -0.5533, 0.2785, 0.0, 0.2785, 0.0, 0.2785, 0.0, 0.2785, 0.0, 0.6987, -0.171, 0.6639, -0.2332, 0.6639, -0.2332, 0.6987, -0.171, 0.3363, -0.1723, 0.321, -0.1206, 0.321, -0.1206, 0.3363, -0.1723, 0.7341, -0.1182, 0.6987, -0.171, 0.6987, -0.171, 0.7341, -0.1182, 0.3539, -0.2349, 0.3363, -0.1723, 0.3363, -0.1723, 0.3539, -0.2349, 0.7702, -0.07516, 0.7341, -0.1182, 0.7341, -0.1182, 0.7702, -0.07516, 0.3737, -0.3072, 0.3539, -0.2349, 0.3539, -0.2349, 0.3737, -0.3072, 0.8071, -0.04199, 0.7702, -0.07516, 0.7702, -0.07516, 0.8071, -0.04199, 0.3958, -0.3851, 0.3737, -0.3072, 0.3737, -0.3072, 0.3958, -0.3851, 0.8446, -0.01854, 0.8071, -0.04199, 0.8071, -0.04199, 0.8446, -0.01854, 0.4199, -0.4605, 0.3958, -0.3851, 0.3958, -0.3851, 0.4199, -0.4605, 0.8828, -0.004605, 0.8446, -0.01854, 0.8446, -0.01854, 0.8828, -0.004605, 0.446, -0.521, 0.4199, -0.4605, 0.4199, -0.4605, 0.446, -0.521, 0.9214, 0.0, 0.8828, -0.004605, 0.8828, -0.004605, 0.9214, 0.0, 0.4738, -0.5533, 0.446, -0.521, 0.446, -0.521, 0.4738, -0.5533, 0.2785, 0.0, 0.2785, 0.0, 0.2785, 0.0, 0.2785, 0.0, 1.0, 0.0, 0.9214, 0.0, 0.9214, 0.0, 1.0, 0.0, 0.5029, -0.5497, 0.4738, -0.5533, 0.4738, -0.5533, 0.5029, -0.5497, 0.2797, -0.002567, 0.2785, 0.0, 0.2785, 0.0, 0.2797, -0.002567, 0.5332, -0.512, 0.5029, -0.5497, 0.5029, -0.5497, 0.5332, -0.512, 0.2832, -0.01084, 0.2797, -0.002567, 0.2797, -0.002567, 0.2832, -0.01084, 0.5645, -0.4506, 0.5332, -0.512, 0.5332, -0.512, 0.5645, -0.4506, 0.2891, -0.02574, 0.2832, -0.01084, 0.2832, -0.01084, 0.2891, -0.02574, 0.5968, -0.3777, 0.5645, -0.4506, 0.5645, -0.4506, 0.5968, -0.3777, 0.2974, -0.04828, 0.2891, -0.02574, 0.2891, -0.02574, 0.2974, -0.04828, 0.6299, -0.3032, 0.5968, -0.3777, 0.5968, -0.3777, 0.6299, -0.3032, 0.3081, -0.07955, 0.2974, -0.04828, 0.2974, -0.04828, 0.3081, -0.07955, 0.6639, -0.2332, 0.6299, -0.3032, 0.6299, -0.3032, 0.6639, -0.2332, 0.321, -0.1206, 0.3081, -0.07955, 0.3081, -0.07955, 0.321, -0.1206, 1.0, 1.0, 1.0, 1.0, 1.0, 0.0, 1.0, 0.0, 1.0, 1.0, 1.0, 1.0, 1.0, 1.0, 1.0, 1.0, 1.0, 0.0, 1.0, 0.0, 1.0, 0.0, 1.0, 0.0, 1.0, 1.0, 1.0, 1.0, 1.0, 1.0, 1.0, 1.0, 1.0, 0.0, 1.0, 0.0, 1.0, 0.0, 1.0, 0.0, 1.0, 0.0, 1.0, 0.0, 1.0, 1.0, 1.0, 1.0, 1.0, 0.0, 1.0, 0.0, 1.0, 0.0, 1.0, 0.0, 1.0, 0.0, 1.0, 0.0, 1.0, 0.0, 1.0, 0.0, 1.0, 1.0, 1.0, 0.0, 0.0, 0.0, 1.0, 1.0, 1.0, 1.0, 1.0, 1.0, 1.0, 0.0, 1.0, 0.0, 1.0, 0.0, 1.0, 0.0, 1.0, 0.0, 1.0, 0.0, 1.0, 1.0, 1.0, 1.0, 1.0, 1.0, 1.0, 1.0, 1.0, 1.0, 1.0, 1.0, 1.0, 0.0, 1.0, 0.0, 0.0, 0.0, 0.0, 0.0, 0.0, 0.0, 0.0, 0.0, 0.0, 0.0, 0.0, 0.0, 0.0, 0.0, 0.0, 0.0, 1.0, 0.0, 1.0, 0.0, 1.0, 0.0, 1.0, 0.0, 1.0, 1.0, 1.0, 1.0, 1.0, 1.0, 1.0, 1.0, 1.0, 1.0, 1.0, 1.0, 0.0, 0.0, 1.0, 0.0, 0.0, 0.0, 0.0, 0.0, 0.0, 0.0, 0.0, 0.0, 0.0, 0.0, 0.0, 0.0, 0.0, 0.0, 0.0, 0.0, 0.0, 0.0, 0.0, 0.0, 0.0, 0.0, 0.0, 0.0, 0.0, 0.0, 0.0, 0.0, 0.0, 0.0, 0.0, 0.0, 0.0, 0.0, 0.0, 0.0, 0.0, 0.0, 0.0, 0.0, 0.0, 0.0, 0.0, 0.0, 0.0, 0.0, 0.0, 0.0, 0.0, 0.0, 0.0, 0.0, 0.0, 0.0, 0.0, 0.0, 0.0, 0.0, 0.0, 0.0, 0.0, 0.0, 0.0, 0.0, 0.0, 0.0, 0.0, 0.0, 0.0, 0.0, 0.0, 0.0, 0.0, 0.0, 0.0, 0.0, 0.0, 0.0, 0.0, 0.0, 0.0, 0.0, 0.0, 0.0, 0.0, 0.0, 0.0, 0.0, 0.0, 0.0, 0.0, 0.0, 0.0, 0.0, 0.0, 0.0, 0.0, 0.0, 0.0, 0.0, 0.0, 0.0, 0.0, 0.0, 0.0, 0.0, 0.0, 0.0, 0.0, 0.0, 0.0, 0.0, 0.0, 0.0, 0.0, 0.0, 0.0, 0.0, 0.0, 0.0, 0.0, 0.0, 0.0, 0.0, 0.0, 0.0, 0.0, 0.0, 0.0, 0.0, 0.0, 0.0, 0.0, 0.0, 0.0, 0.0, 0.0, 0.0, 0.0, 0.0, 0.0, 0.0, 0.0, 0.0, 0.0, 0.0, 0.0, 0.0, 0.0, 0.0, 0.0, 0.0, 0.0, 0.0, 0.0, 0.0, 0.0, 0.0, 0.0, 0.0, 0.0, 0.0, 0.0, 0.0, 0.0, 0.0, 0.0, 0.0, 0.0, 0.0, 0.0, 0.0, 0.0, 0.0, 0.0, 0.0, 0.0, 0.0, 0.0, 0.0, 0.0, 0.0, 0.0, 0.0, 0.0, 0.0, 0.0, 0.0, 0.0, 0.0, 0.0, 0.0, 0.0, 0.0, 0.0, 0.0, 0.0, 0.0, 0.0, 0.0, 0.0, 0.0, 0.0, 0.0, 0.0, 0.0, 0.0, 0.0, 0.0, 0.0, 0.0, 0.0, 0.0, 0.0, 0.0, 0.0, 0.0, 0.0, 0.0, 0.0, 0.0, 0.0, 0.0, 0.0, 0.0, 0.0, 0.0, 0.0, 0.0, 0.0, 0.0, 0.0, 0.0, 0.0, 0.0, 0.0, 0.0, 0.0, 0.0, 0.0, 0.0, 0.0, 0.0, 0.0, 0.0, 0.0, 0.0, 0.0, 0.0, 0.0, 0.0, 0.0, 0.0, 0.0, 0.0, 0.0, 0.0, 0.0, 0.0, 0.0, 0.0, 0.0, 0.375, 0.0, 0.625, 0.0, 0.625, 0.25, 0.375, 0.25, 0.375, 0.25, 0.625, 0.25, 0.625, 0.5, 0.375, 0.5, 0.375, 0.5, 0.625, 0.5, 0.625, 0.75, 0.375, 0.75, 0.375, 0.75, 0.625, 0.75, 0.625, 1.0, 0.375, 1.0, 0.125, 0.5, 0.375, 0.5, 0.375, 0.75, 0.125, 0.75, 0.625, 0.5, 0.875, 0.5, 0.875, 0.75, 0.625, 0.75, 0.0, 0.0, 0.0, 0.0, 0.0, 0.0, 0.0, 0.0, 0.0, 0.0, 0.0, 0.0, 0.0, 0.0, 0.0, 0.0, 0.0, 0.0, 0.0, 0.0, 0.0, 0.0, 0.0, 0.0, 0.0, 0.0, 0.0, 0.0, 0.0, 0.0, 0.0, 0.0, 0.0, 0.0, 0.0, 0.0, 0.0, 0.0, 0.0, 0.0, 0.0, 0.0, 0.0, 0.0, 0.0, 0.0, 0.0, 0.0, 0.0, 0.0, 0.0, 0.0, 0.0, 0.0, 0.0, 0.0, 0.0, 0.0, 0.0, 0.0, 0.0, 0.0, 0.0, 0.0, 0.0, 0.0, 0.0, 0.0, 0.0, 0.0, 0.0, 0.0, 0.0, 0.0, 0.0, 0.0, 0.0, 0.0, 0.0, 0.0, 0.0, 0.0, 0.0, 0.0, 0.0, 0.0, 0.0, 0.0, 0.0, 0.0, 0.0, 0.0, 0.0, 0.0, 0.0, 0.0, 0.0, 0.0, 0.0, 0.0, 0.0, 0.0, 0.0, 0.0, 0.0, 0.0, 0.0, 0.0, 0.0, 0.0, 0.0, 0.0, 0.0, 0.0, 0.0, 0.0, 0.0, 0.0, 0.0, 0.0, 0.0, 0.0, 0.0, 0.0, 0.0, 0.0, 0.0, 0.0, 0.0, 0.0, 0.0, 0.0, 0.0, 0.0, 0.0, 0.0, 0.0, 0.0, 0.0, 0.0, 0.0, 0.0, 0.0, 0.0, 0.0, 0.0, 0.0, 0.0, 0.0, 0.0, 0.0, 0.0, 0.0, 0.0, 0.0, 0.0, 0.0, 0.0, 0.0, 0.0, 0.0, 0.0, 0.0, 0.0, 0.0, 0.0, 0.0, 0.0, 0.0, 0.0, 0.0, 0.0, 0.0, 0.0, 0.0, 0.0, 0.0, 0.0, 0.0, 0.0, 0.0, 0.0, 0.0, 0.0, 0.0, 0.0, 0.0, 0.0, 0.0, 0.0, 0.0, 0.0, 0.0, 0.0, 0.0, 0.0, 0.0, 0.0, 0.0, 0.0, 0.0, 0.0, 0.0, 0.0, 0.0, 0.0, 0.0, 0.0, 0.0, 0.0, 0.0, 0.0, 0.0, 0.0, 0.0, 0.0, 0.0, 0.0, 0.0, 0.0, 0.0, 0.0, 0.0, 0.0, 0.0, 0.0, 0.0, 0.0, 0.0, 0.0, 0.0, 0.0, 0.0, 0.0, 0.0, 0.0, 0.0, 0.0, 0.0, 0.0, 0.0, 0.0, 0.0, 0.0, 0.0, 0.0, 0.0, 0.0, 0.0, 0.0, 0.0, 0.0, 0.0, 0.0, 0.0, 0.0, 0.0, 0.0, 0.0, 0.0, 0.0, 0.0, 0.0, 0.0, 0.0, 0.0, 0.0, 0.0, 0.0, 0.0, 0.0, 0.0, 0.0, 0.0, 0.0, 0.0, 0.0, 0.0, 0.0, 0.0, 0.0, 0.0, 0.0, 0.0, 0.0, 0.0, 0.0, 0.0, 0.0, 0.0, 0.0, 0.0, 0.0, 0.0, 0.0, 0.0, 0.0, 0.0, 0.0, 0.0, 0.0, 0.0, 0.0, 0.0, 0.0, 0.0, 0.0, 0.0, 0.0, 0.0, 0.0, 0.0, 0.0, 0.0, 0.0, 0.0, 0.0, 0.0, 0.0, 0.0, 0.0, 0.0, 0.0, 0.0, 0.0, 0.0, 0.0, 0.0, 0.0, 0.0, 0.0, 0.0, 0.0, 0.0, 0.0, 0.0, 0.0, 0.0, 0.2785, 0.0, 0.0, 0.0, 0.0, 0.0, 0.2785, 0.0, 0.0, 0.0, 0.0, 0.0, 0.2785, 0.0, 0.0, 0.0, 0.0, 0.0, 0.0, 0.0, 0.0, 0.0, 0.0, 0.0, 0.0, 0.0, 0.0, 0.0, 0.0, 0.0, 0.0, 0.0, 0.0, 0.0, 0.0, 0.0, 0.0, 0.0, 0.0, 0.0, 0.0, 0.0, 0.0, 0.0, 0.0, 0.0, 0.0, 0.0, 0.0, 0.0, 0.0, 0.0, 0.0, 0.0, 0.0, 0.0, 0.0, 0.0, 0.0, 0.0, 0.0, 0.0, 0.0, 0.0, 0.0, 0.0, 0.0, 0.0, 0.0, 0.0, 0.0, 0.0, 0.0, 0.0, 0.0, 0.0, 0.0, 0.0, 0.0, 0.0, 0.0, 0.0, 0.0, 0.0, 0.0, 0.0, 0.0, 0.0, 0.0, 0.0, 0.0, 0.0, 0.0, 0.0, 0.0, 0.0, 0.0, 0.0, 0.0, 0.0, 0.0, 0.0, 0.0, 0.0, 0.0, 0.0, 0.0, 0.0, 0.0, 0.0, 0.0, 0.0, 0.0, 0.0, 0.0, 0.0, 0.0, 0.0, 0.0, 0.0, 0.0, 0.0, 0.0, 0.0, 0.0, 0.0, 0.0, 0.0, 0.0, 0.0, 0.0, 0.0, 0.0, 0.0, 0.0, 0.0, 0.0, 0.0])
me_plane_004.materials.append(mat_gray)
me_plane_004.update()

# ---- curves / text
cu_nurbspath_001 = bpy.data.curves.new('NurbsPath.001', 'CURVE')
cu_nurbspath_001.dimensions = '3D'
_sp = cu_nurbspath_001.splines.new('POLY'); _sp.points.add(4)
_sp.points.foreach_set('co', [-15.0, 0.0, 0.0, 1.0, -7.5, 0.0, 0.0, 1.0, 0.0, 0.0, 0.0, 1.0, 7.5, 0.0, 0.0, 1.0, 15.0, 0.0, 0.0, 1.0])
_sp.points.foreach_set('radius', [0.8, 0.8, 0.8, 0.8, 0.8])
_sp.order_u = 2
_sp.order_v = 0
_sp.resolution_u = 1
_sp.use_endpoint_u = True
cu_nurbspath_001.use_path = True
cu_nurbspath_001.resolution_u = 1
cu_nurbspath_001.fill_mode = 'FULL'
cu_nurbspath_003 = bpy.data.curves.new('NurbsPath.003', 'CURVE')
cu_nurbspath_003.dimensions = '3D'
_sp = cu_nurbspath_003.splines.new('POLY'); _sp.points.add(1)
_sp.points.foreach_set('co', [-7.5, 0.0, 0.0, 1.0, 7.5, 0.0, 0.0, 1.0])
_sp.points.foreach_set('radius', [0.8, 0.8])
_sp.order_u = 2
_sp.order_v = 0
_sp.resolution_u = 1
_sp.use_endpoint_u = True
cu_nurbspath_003.use_path = True
cu_nurbspath_003.resolution_u = 1
cu_nurbspath_003.fill_mode = 'FULL'
cu_nurbspath_004 = bpy.data.curves.new('NurbsPath.004', 'CURVE')
cu_nurbspath_004.dimensions = '3D'
_sp = cu_nurbspath_004.splines.new('POLY'); _sp.points.add(2)
_sp.points.foreach_set('co', [-7.5, 0.0, 0.0, 1.0, 0.0, 0.0, 0.0, 1.0, 7.5, 0.0, 0.0, 1.0])
_sp.points.foreach_set('radius', [0.8, 0.8, 0.8])
_sp.order_u = 2
_sp.order_v = 0
_sp.resolution_u = 1
_sp.use_endpoint_u = True
cu_nurbspath_004.use_path = True
cu_nurbspath_004.resolution_u = 1
cu_nurbspath_004.fill_mode = 'FULL'
cu_nurbspath_009 = bpy.data.curves.new('NurbsPath.009', 'CURVE')
cu_nurbspath_009.dimensions = '3D'
_sp = cu_nurbspath_009.splines.new('POLY'); _sp.points.add(4)
_sp.points.foreach_set('co', [-22.5, 0.0, 0.0, 1.0, -11.25, 0.0, 0.0, 1.0, 0.0, 0.0, 0.0, 1.0, 11.25, 0.0, 0.0, 1.0, 22.5, 0.0, 0.0, 1.0])
_sp.points.foreach_set('radius', [0.8, 0.8, 0.8, 0.8, 0.8])
_sp.order_u = 2
_sp.order_v = 0
_sp.resolution_u = 1
_sp.use_endpoint_u = True
cu_nurbspath_009.use_path = True
cu_nurbspath_009.resolution_u = 1
cu_nurbspath_009.fill_mode = 'FULL'
cu_nurbspath_008 = bpy.data.curves.new('NurbsPath.008', 'CURVE')
cu_nurbspath_008.dimensions = '3D'
_sp = cu_nurbspath_008.splines.new('NURBS'); _sp.points.add(11)
_sp.points.foreach_set('co', [-150.2, -0.4948, -12.77, 1.0, -111.1, -1.277, -12.65, 1.0, -32.33, -4.295, -12.65, 1.0, 78.87, -16.37, -10.42, 1.0, 150.9, -98.28, -8.698, 1.0, 106.6, -219.5, -2.35, 1.0, -41.69, -226.5, 4.088, 1.0, -91.12, -113.4, 10.06, 1.0, -35.12, 29.02, 8.237, 1.0, 10.61, 142.1, 8.273, 1.0, 45.94, 228.5, 8.406, 1.0, 68.67, 280.5, 20.48, 1.0])
_sp.points.foreach_set('radius', [1.0, 1.0, 1.0, 1.0, 1.0, 1.0, 1.0, 1.0, 1.0, 1.0, 1.0, 1.527])
_sp.points.foreach_set('tilt', [0.0, 0.0, 0.0, 0.1087, 0.2174, 0.3261, 0.3261, 0.163, 0.0, 0.0, 0.0, 0.0])
_sp.order_u = 5
_sp.order_v = 0
_sp.use_endpoint_u = True
cu_nurbspath_008.materials.append(mat_gray)
cu_nurbspath_008.use_path = True
cu_nurbspath_008.bevel_mode = 'OBJECT'
cu_nurbspath_008.fill_mode = 'FULL'
cu_nurbspath_008.twist_mode = 'Z_UP'
cu_nurbspath_005 = bpy.data.curves.new('NurbsPath.005', 'CURVE')
cu_nurbspath_005.dimensions = '3D'
_sp = cu_nurbspath_005.splines.new('NURBS'); _sp.points.add(12)
_sp.points.foreach_set('co', [-67.55, 1790.0, 13.66, 1.0, -0.0002289, 1790.0, 13.66, 1.0, -0.0002289, 1731.0, 13.66, 1.0, -0.0002289, 1365.0, 13.66, 1.0, -0.0002289, 1182.0, 13.66, 1.0, -0.0002289, 1011.0, 13.66, 1.0, -0.0002289, 530.1, 13.66, 1.0, -0.0002289, 412.3, 13.66, 1.0, -0.0002289, 341.3, 13.66, 1.0, -0.0002289, 261.9, 13.66, 1.0, -0.0002289, 187.2, 5.359, 1.0, -0.0002289, 96.99, 0.4173, 1.0, -0.0002289, 0.0, 0.0, 1.0])
_sp.order_u = 5
_sp.order_v = 0
_sp.use_endpoint_u = True
cu_nurbspath_005.materials.append(mat_gray)
cu_nurbspath_005.use_path = True
cu_nurbspath_005.bevel_mode = 'OBJECT'
cu_nurbspath_005.fill_mode = 'FULL'
cu_nurbspath_005.twist_mode = 'Z_UP'

# ---- objects
ob_cube = bpy.data.objects.new('Cube', me_cube)
ob_roadbackbone_2 = bpy.data.objects.new('RoadBackbone_2', cu_nurbspath_001)
ob_roadbackbone_3 = bpy.data.objects.new('RoadBackbone_3', cu_nurbspath_003)
ob_roadbackbone_5 = bpy.data.objects.new('RoadBackbone_5', cu_nurbspath_004)
ob_roadbackbone_4 = bpy.data.objects.new('RoadBackbone_4', cu_nurbspath_009)
ob_nurbspath_003 = bpy.data.objects.new('NurbsPath.003', cu_nurbspath_008)
ob_nurbspath_001 = bpy.data.objects.new('NurbsPath.001', cu_nurbspath_005)
ob_plane = bpy.data.objects.new('Plane', me_plane_004)

# ---- transforms, parenting, visibility, modifiers, constraints
ob_cube.location = (-4801.0, 1709.0, -112.5)
ob_roadbackbone_2.location = (0.0, 0.0, 0.0)
ob_roadbackbone_3.location = (0.0, 0.0, 0.0)
ob_roadbackbone_5.location = (0.0, 0.0, 0.0)
ob_roadbackbone_4.location = (0.0, 0.0, 0.0)
ob_nurbspath_003.location = (0.0, 0.0, 0.0)
ob_nurbspath_001.location = (0.0, 0.0, 0.0)
ob_plane.location = (0.0, 0.0, 0.0)
_m = ob_plane.modifiers.new('EdgeSplit', 'EDGE_SPLIT')
cu_nurbspath_008.bevel_object = ob_roadbackbone_2
cu_nurbspath_005.bevel_object = ob_roadbackbone_2

# ---- collection membership
scene.collection.objects.link(ob_cube)
col_backup_1.objects.link(ob_roadbackbone_2)
col_backup_1.objects.link(ob_roadbackbone_3)
col_backup_1.objects.link(ob_roadbackbone_5)
col_backup_1.objects.link(ob_roadbackbone_4)
col_backup_1.objects.link(ob_nurbspath_003)
col_test_road.objects.link(ob_nurbspath_001)
col_t.objects.link(ob_plane)
def _layer_coll(name, lc=None):
    lc = lc or bpy.context.view_layer.layer_collection
    for c in lc.children:
        if c.name == name: return c
        r = _layer_coll(name, c)
        if r: return r
_layer_coll('backup_1').exclude = True
_layer_coll('test_road').exclude = True

# ---- scene / render settings (as saved in the file)
scene.frame_start = 1; scene.frame_end = 250; scene.frame_set(0)
scene.render.engine = 'BLENDER_EEVEE_NEXT'
scene.render.fps = 25
scene.cycles.sampling_pattern = 'TABULATED_SOBOL'
scene.view_settings.view_transform = 'Filmic'
bpy.context.view_layer.update()

# ---- added for rendering (the .blend has no active camera and no usable light): camera, sun
cam_auto = bpy.data.cameras.new('AutoCamera')
cam_auto.lens = 50.0
cam_auto.sensor_width = 36.0
cam_auto.clip_end = 123270.0
ob_auto_camera = bpy.data.objects.new('AutoCamera', cam_auto)
scene.collection.objects.link(ob_auto_camera)
ob_auto_camera.location = (5525.15, -8504.21, 5627.44)
ob_auto_camera.rotation_euler = (1.09748, -7.21219e-08, 0.694738)
scene.camera = ob_auto_camera
light_auto_sun = bpy.data.lights.new('AutoSun', 'SUN')
light_auto_sun.energy = 3.0
light_auto_sun.angle = 0.0523599
ob_auto_sun = bpy.data.objects.new('AutoSun', light_auto_sun)
scene.collection.objects.link(ob_auto_sun)
ob_auto_sun.rotation_euler = (0.872665, 0.174533, 0.523599)
bpy.context.view_layer.update()

